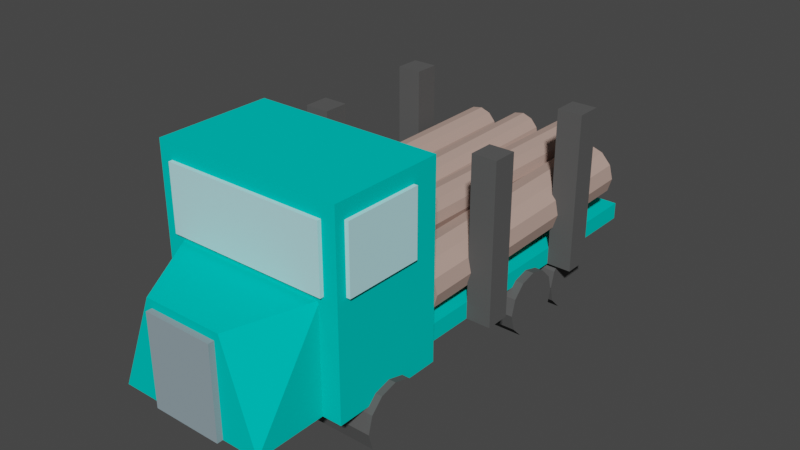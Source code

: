 # Source: truck_loaded.blend  (saved by Blender 3.3.6; exported with 4.5.12 LTS)
import bpy
from mathutils import Matrix  # noqa: F401  (used for matrix-valued properties, if any)

bpy.ops.wm.read_factory_settings(use_empty=True)
scene = bpy.context.scene
scene.name = 'Scene'

# ---- collections
col_collection = bpy.data.collections.new('Collection'); scene.collection.children.link(col_collection)

# ---- materials (node trees are filled in below, after node groups)
mat_mat11 = bpy.data.materials.new('mat11')
mat_mat11.use_transparent_shadow = False
mat_mat11.diffuse_color = (0.0, 0.59, 0.53, 1.0)
mat_mat11.roughness = 1.0
mat_mat20 = bpy.data.materials.new('mat20')
mat_mat20.use_transparent_shadow = False
mat_mat20.diffuse_color = (0.47, 0.33, 0.28, 1.0)
mat_mat20.roughness = 1.0
mat_mat23 = bpy.data.materials.new('mat23')
mat_mat23.use_transparent_shadow = False
mat_mat23.diffuse_color = (0.1, 0.1, 0.1, 1.0)
mat_mat23.roughness = 1.0
mat_mat3 = bpy.data.materials.new('mat3')
mat_mat3.use_transparent_shadow = False
mat_mat3.diffuse_color = (0.5, 0.87, 0.92, 1.0)
mat_mat3.roughness = 1.0
mat_mat17 = bpy.data.materials.new('mat17')
mat_mat17.use_transparent_shadow = False
mat_mat17.diffuse_color = (0.27, 0.35, 0.39, 1.0)
mat_mat17.roughness = 1.0

# ---- material node trees
mat_mat11.use_nodes = True; mat_mat11.node_tree.nodes.clear()
_N = mat_mat11.node_tree.nodes; _L = mat_mat11.node_tree.links
n0 = _N.new('ShaderNodeBsdfPrincipled'); n0.name = 'Principled BSDF'; n0.location = (1200, 0)
n0.distribution = 'GGX'
n0.subsurface_method = 'RANDOM_WALK_SKIN'
n0.inputs[0].default_value = (0.0, 0.59, 0.53, 1.0)
n0.inputs[2].default_value = 1.0
n0.inputs[3].default_value = 1.45
n0.inputs[13].default_value = 0.0
n0.inputs[27].default_value = (0.0, 0.0, 0.0, 1.0)
n0.inputs[28].default_value = 1.0
n1 = _N.new('ShaderNodeOutputMaterial'); n1.name = 'Material Output'; n1.location = (1500, 0)
_L.new(n0.outputs[0], n1.inputs[0])
n1.is_active_output = True
mat_mat20.use_nodes = True; mat_mat20.node_tree.nodes.clear()
_N = mat_mat20.node_tree.nodes; _L = mat_mat20.node_tree.links
n0 = _N.new('ShaderNodeBsdfPrincipled'); n0.name = 'Principled BSDF'; n0.location = (1200, 0)
n0.distribution = 'GGX'
n0.subsurface_method = 'RANDOM_WALK_SKIN'
n0.inputs[0].default_value = (0.47, 0.33, 0.28, 1.0)
n0.inputs[2].default_value = 1.0
n0.inputs[3].default_value = 1.45
n0.inputs[13].default_value = 0.0
n0.inputs[27].default_value = (0.0, 0.0, 0.0, 1.0)
n0.inputs[28].default_value = 1.0
n1 = _N.new('ShaderNodeOutputMaterial'); n1.name = 'Material Output'; n1.location = (1500, 0)
_L.new(n0.outputs[0], n1.inputs[0])
n1.is_active_output = True
mat_mat23.use_nodes = True; mat_mat23.node_tree.nodes.clear()
_N = mat_mat23.node_tree.nodes; _L = mat_mat23.node_tree.links
n0 = _N.new('ShaderNodeBsdfPrincipled'); n0.name = 'Principled BSDF'; n0.location = (1200, 0)
n0.distribution = 'GGX'
n0.subsurface_method = 'RANDOM_WALK_SKIN'
n0.inputs[0].default_value = (0.1, 0.1, 0.1, 1.0)
n0.inputs[2].default_value = 1.0
n0.inputs[3].default_value = 1.45
n0.inputs[13].default_value = 0.0
n0.inputs[27].default_value = (0.0, 0.0, 0.0, 1.0)
n0.inputs[28].default_value = 1.0
n1 = _N.new('ShaderNodeOutputMaterial'); n1.name = 'Material Output'; n1.location = (1500, 0)
_L.new(n0.outputs[0], n1.inputs[0])
n1.is_active_output = True
mat_mat3.use_nodes = True; mat_mat3.node_tree.nodes.clear()
_N = mat_mat3.node_tree.nodes; _L = mat_mat3.node_tree.links
n0 = _N.new('ShaderNodeBsdfPrincipled'); n0.name = 'Principled BSDF'; n0.location = (1200, 0)
n0.distribution = 'GGX'
n0.subsurface_method = 'RANDOM_WALK_SKIN'
n0.inputs[0].default_value = (0.5, 0.87, 0.92, 1.0)
n0.inputs[2].default_value = 1.0
n0.inputs[3].default_value = 1.45
n0.inputs[13].default_value = 0.0
n0.inputs[27].default_value = (0.0, 0.0, 0.0, 1.0)
n0.inputs[28].default_value = 1.0
n1 = _N.new('ShaderNodeOutputMaterial'); n1.name = 'Material Output'; n1.location = (1500, 0)
_L.new(n0.outputs[0], n1.inputs[0])
n1.is_active_output = True
mat_mat17.use_nodes = True; mat_mat17.node_tree.nodes.clear()
_N = mat_mat17.node_tree.nodes; _L = mat_mat17.node_tree.links
n0 = _N.new('ShaderNodeBsdfPrincipled'); n0.name = 'Principled BSDF'; n0.location = (1200, 0)
n0.distribution = 'GGX'
n0.subsurface_method = 'RANDOM_WALK_SKIN'
n0.inputs[0].default_value = (0.27, 0.35, 0.39, 1.0)
n0.inputs[2].default_value = 1.0
n0.inputs[3].default_value = 1.45
n0.inputs[13].default_value = 0.0
n0.inputs[27].default_value = (0.0, 0.0, 0.0, 1.0)
n0.inputs[28].default_value = 1.0
n1 = _N.new('ShaderNodeOutputMaterial'); n1.name = 'Material Output'; n1.location = (1500, 0)
_L.new(n0.outputs[0], n1.inputs[0])
n1.is_active_output = True

# ---- world
world_world = bpy.data.worlds.new('World'); scene.world = world_world
world_world.use_nodes = True; world_world.node_tree.nodes.clear()
_N = world_world.node_tree.nodes; _L = world_world.node_tree.links
n0 = _N.new('ShaderNodeOutputWorld'); n0.name = 'World Output'; n0.location = (300, 300)
n1 = _N.new('ShaderNodeBackground'); n1.name = 'Background'; n1.location = (10, 300)
n1.inputs[0].default_value = (0.05088, 0.05088, 0.05088, 1.0)
_L.new(n1.outputs[0], n0.inputs[0])
n0.is_active_output = True
world_world.color = (0.05088, 0.05088, 0.05088)
world_world.use_sun_shadow = False
world_world.sun_shadow_jitter_overblur = 0.0

# ---- meshes
me_group819751418 = bpy.data.meshes.new('group819751418')
me_group819751418.from_pydata([(0.427, -0.2485, 1.2), (0.427, -0.2485, 0.8304), (-0.353, -0.2485, 0.8304), (-0.353, -0.2485, 1.2), (-0.153, 0.2515, 1.2), (-0.353, 0.2915, 0.8304), (0.427, 0.2915, 0.8304), (0.257, 0.2515, 1.2), (-0.001544, 0.1685, 0.07512), (0.008565, 0.1151, 0.07569), (0.007965, 0.09922, -1.414), (-0.002145, 0.1526, -1.415), (0.04402, 0.07389, 0.07611), (0.04342, 0.05803, -1.414), (0.09533, 0.05594, 0.07628), (0.09473, 0.04009, -1.414), (0.1487, 0.06605, 0.07615), (0.1481, 0.0502, -1.414), (0.1899, 0.1015, 0.07576), (0.1893, 0.08565, -1.414), (0.2079, 0.1528, 0.07521), (0.2073, 0.137, -1.415), (0.1978, 0.2062, 0.07464), (0.1972, 0.1904, -1.415), (0.1623, 0.2474, 0.07422), (0.1617, 0.2315, -1.416), (0.111, 0.2653, 0.07405), (0.1104, 0.2495, -1.416), (0.0576, 0.2552, 0.07418), (0.057, 0.2394, -1.416), (0.0164, 0.2198, 0.07457), (0.0158, 0.2039, -1.415), (-0.478, -0.2002, -0.6054), (-0.478, -0.223, -0.6904), (0.472, -0.223, -0.6904), (0.472, -0.2002, -0.6054), (-0.478, -0.2852, -0.7526), (0.472, -0.2852, -0.7526), (-0.478, -0.3702, -0.7754), (0.472, -0.3702, -0.7754), (-0.478, -0.4552, -0.7526), (0.472, -0.4552, -0.7526), (-0.478, -0.5174, -0.6904), (0.472, -0.5174, -0.6904), (-0.478, -0.5402, -0.6054), (0.472, -0.5402, -0.6054), (-0.478, -0.5174, -0.5204), (0.472, -0.5174, -0.5204), (-0.478, -0.4552, -0.4581), (0.472, -0.4552, -0.4581), (-0.478, -0.3702, -0.4354), (0.472, -0.3702, -0.4354), (-0.478, -0.2852, -0.4581), (0.472, -0.2852, -0.4581), (-0.478, -0.223, -0.5204), (0.472, -0.223, -0.5204), (-0.478, -0.1822, 0.5454), (-0.478, -0.205, 0.4604), (0.562, -0.205, 0.4604), (0.562, -0.1822, 0.5454), (-0.478, -0.2672, 0.3982), (0.562, -0.2672, 0.3982), (-0.478, -0.3522, 0.3754), (0.562, -0.3522, 0.3754), (-0.478, -0.4372, 0.3982), (0.562, -0.4372, 0.3982), (-0.478, -0.4994, 0.4604), (0.562, -0.4994, 0.4604), (-0.478, -0.5222, 0.5454), (0.562, -0.5222, 0.5454), (-0.478, -0.4994, 0.6304), (0.562, -0.4994, 0.6304), (-0.478, -0.4372, 0.6926), (0.562, -0.4372, 0.6926), (-0.478, -0.3522, 0.7154), (0.562, -0.3522, 0.7154), (-0.478, -0.2672, 0.6926), (0.562, -0.2672, 0.6926), (-0.478, -0.205, 0.6304), (0.562, -0.205, 0.6304), (0.557, -0.2485, -0.1242), (0.427, -0.2485, -0.1242), (0.427, 0.5815, -0.1242), (0.557, 0.5815, -0.1242), (0.557, -0.2485, -0.2542), (0.557, 0.5815, -0.2542), (0.427, 0.5815, -0.2542), (0.427, -0.2485, -0.2542), (-0.373, 0.3215, 0.8604), (-0.373, 0.3215, 0.8404), (-0.373, 0.6515, 0.8404), (-0.373, 0.6515, 0.8604), (0.457, 0.3215, 0.8604), (0.457, 0.6515, 0.8604), (0.457, 0.6515, 0.8404), (0.457, 0.3215, 0.8404), (-0.533, -0.2485, -0.923), (-0.403, -0.2485, -0.923), (-0.403, 0.5815, -0.923), (-0.533, 0.5815, -0.923), (-0.533, -0.2485, -0.793), (-0.533, 0.5815, -0.793), (-0.403, 0.5815, -0.793), (-0.403, -0.2485, -0.793), (0.527, 0.3215, 0.7904), (0.527, 0.3215, 0.3904), (0.527, 0.6515, 0.3904), (0.527, 0.6515, 0.7904), (0.547, 0.3215, 0.7904), (0.547, 0.6515, 0.7904), (0.547, 0.6515, 0.3904), (0.547, 0.3215, 0.3904), (0.527, -0.2485, 0.8404), (0.527, -0.2485, 0.2504), (-0.443, -0.2485, 0.2504), (-0.443, -0.2485, 0.8404), (0.527, 0.7315, 0.8404), (-0.443, 0.7315, 0.8404), (-0.443, 0.7315, 0.2504), (0.527, 0.7315, 0.2504), (-0.09771, -0.01756, 0.146), (-0.08637, -0.07863, 0.1455), (-0.04861, -0.05767, -1.511), (-0.05994, 0.003399, -1.51), (-0.04603, -0.1259, 0.1458), (-0.008262, -0.1049, -1.51), (0.01252, -0.1466, 0.1469), (0.05028, -0.1256, -1.509), (0.07357, -0.1353, 0.1484), (0.1113, -0.1143, -1.508), (0.1208, -0.09494, 0.15), (0.1585, -0.07398, -1.506), (0.1415, -0.03639, 0.1512), (0.1793, -0.01543, -1.505), (0.1302, 0.02468, 0.1517), (0.1679, 0.04564, -1.504), (0.08982, 0.07191, 0.1514), (0.1276, 0.09287, -1.505), (0.03127, 0.09265, 0.1503), (0.06904, 0.1136, -1.506), (-0.02978, 0.08133, 0.1488), (0.007984, 0.1023, -1.507), (-0.07699, 0.04099, 0.1472), (-0.03923, 0.06195, -1.509), (-0.333, -0.01153, 0.2546), (-0.333, -0.07365, 0.2546), (-0.333, -0.07364, -1.215), (-0.333, -0.01153, -1.215), (-0.302, -0.1274, 0.2546), (-0.302, -0.1274, -1.215), (-0.2482, -0.1585, 0.2546), (-0.2482, -0.1585, -1.215), (-0.1861, -0.1585, 0.2546), (-0.1861, -0.1585, -1.215), (-0.1323, -0.1274, 0.2546), (-0.1323, -0.1274, -1.215), (-0.1012, -0.07365, 0.2546), (-0.1012, -0.07364, -1.215), (-0.1012, -0.01153, 0.2546), (-0.1012, -0.01153, -1.215), (-0.1323, 0.04227, 0.2546), (-0.1323, 0.04227, -1.215), (-0.1861, 0.07332, 0.2546), (-0.1861, 0.07332, -1.215), (-0.2482, 0.07332, 0.2546), (-0.2482, 0.07332, -1.215), (-0.302, 0.04227, 0.2546), (-0.302, 0.04227, -1.215), (-0.3917, 0.1959, 0.09148), (-0.3819, 0.1425, 0.09127), (-0.3953, 0.145, -1.199), (-0.4051, 0.1985, -1.199), (-0.3466, 0.1011, 0.09082), (-0.36, 0.1036, -1.199), (-0.2954, 0.08289, 0.09026), (-0.3088, 0.0854, -1.2), (-0.242, 0.09272, 0.08972), (-0.2554, 0.09524, -1.2), (-0.2006, 0.128, 0.08936), (-0.214, 0.1305, -1.201), (-0.1824, 0.1792, 0.08927), (-0.1958, 0.1817, -1.201), (-0.1922, 0.2326, 0.08948), (-0.2056, 0.2351, -1.201), (-0.2275, 0.274, 0.08993), (-0.2408, 0.2765, -1.2), (-0.2787, 0.2922, 0.09049), (-0.292, 0.2947, -1.199), (-0.3321, 0.2824, 0.09103), (-0.3455, 0.2849, -1.199), (-0.3735, 0.2471, 0.09139), (-0.3869, 0.2497, -1.199), (-0.4755, -0.2012, -0.9616), (-0.4755, -0.2239, -1.047), (0.4645, -0.2239, -1.047), (0.4645, -0.2012, -0.9616), (-0.4755, -0.2862, -1.109), (0.4645, -0.2862, -1.109), (-0.4755, -0.3712, -1.132), (0.4645, -0.3712, -1.132), (-0.4755, -0.4562, -1.109), (0.4645, -0.4562, -1.109), (-0.4755, -0.5184, -1.047), (0.4645, -0.5184, -1.047), (-0.4755, -0.5412, -0.9616), (0.4645, -0.5412, -0.9616), (-0.4755, -0.5184, -0.8766), (0.4645, -0.5184, -0.8766), (-0.4755, -0.4562, -0.8144), (0.4645, -0.4562, -0.8144), (-0.4755, -0.3712, -0.7916), (0.4645, -0.3712, -0.7916), (-0.4755, -0.2862, -0.8144), (0.4645, -0.2862, -0.8144), (-0.4755, -0.2239, -0.8766), (0.4645, -0.2239, -0.8766), (-0.533, -0.2485, -0.235), (-0.403, -0.2485, -0.235), (-0.403, 0.5715, -0.235), (-0.533, 0.5715, -0.235), (-0.533, -0.2485, -0.105), (-0.533, 0.5715, -0.105), (-0.403, 0.5715, -0.105), (-0.403, -0.2485, -0.105), (-0.1275, -0.2485, 1.2), (-0.1275, 0.2115, 1.2), (-0.1275, 0.2115, 1.23), (-0.1275, -0.2485, 1.23), (0.2325, -0.2485, 1.2), (0.2325, -0.2485, 1.23), (0.2325, 0.2115, 1.23), (0.2325, 0.2115, 1.2), (0.557, -0.2485, -0.8037), (0.427, -0.2485, -0.8037), (0.427, 0.5815, -0.8037), (0.557, 0.5815, -0.8037), (0.557, -0.2485, -0.9337), (0.557, 0.5815, -0.9337), (0.427, 0.5815, -0.9337), (0.427, -0.2485, -0.9337), (-0.1953, 0.1721, 0.09512), (-0.1851, 0.1188, 0.09433), (-0.1778, 0.1404, -1.285), (-0.188, 0.1937, -1.285), (-0.1495, 0.07767, 0.09388), (-0.1422, 0.09928, -1.286), (-0.09816, 0.05986, 0.09387), (-0.09087, 0.08147, -1.286), (-0.04479, 0.07011, 0.09431), (-0.0375, 0.09172, -1.285), (-0.003692, 0.1057, 0.09509), (0.003599, 0.1273, -1.285), (0.01412, 0.157, 0.09599), (0.02141, 0.1786, -1.284), (0.003862, 0.2104, 0.09677), (0.01115, 0.232, -1.283), (-0.03171, 0.2515, 0.09722), (-0.02441, 0.2731, -1.283), (-0.08306, 0.2693, 0.09723), (-0.07577, 0.2909, -1.283), (-0.1364, 0.259, 0.09679), (-0.1291, 0.2807, -1.283), (-0.1775, 0.2235, 0.09601), (-0.1702, 0.2451, -1.284), (0.1363, -0.0009975, 0.1012), (0.1529, -0.07675, 0.09757), (0.2002, -4.768e-07, -1.306), (0.1835, 0.07575, -1.302), (0.2053, -0.1341, 0.0962), (0.2525, -0.05734, -1.307), (0.2793, -0.1576, 0.0974), (0.3265, -0.0809, -1.306), (0.355, -0.1411, 0.1009), (0.4023, -0.06437, -1.302), (0.4123, -0.08893, 0.1056), (0.4596, -0.01219, -1.298), (0.4358, -0.01507, 0.1105), (0.483, 0.06168, -1.293), (0.4191, 0.06068, 0.114), (0.4663, 0.1374, -1.289), (0.3668, 0.118, 0.1154), (0.414, 0.1948, -1.288), (0.2928, 0.1416, 0.1142), (0.34, 0.2183, -1.289), (0.217, 0.1251, 0.1108), (0.2642, 0.2018, -1.292), (0.1597, 0.07287, 0.106), (0.2069, 0.1496, -1.297), (-0.443, 0.3379, 0.4404), (-0.443, 0.3379, 0.7704), (-0.443, 0.6579, 0.7704), (-0.443, 0.6579, 0.4404), (-0.463, 0.3379, 0.4404), (-0.463, 0.6579, 0.4404), (-0.463, 0.6579, 0.7704), (-0.463, 0.3379, 0.7704), (0.427, -0.2485, 0.2546), (-0.403, -0.2485, 0.2546), (-0.403, -0.1585, 0.2546), (0.427, -0.1585, 0.2546), (0.427, -0.2485, -1.465), (0.427, -0.1585, -1.465), (-0.403, -0.1585, -1.465), (-0.403, -0.2485, -1.465)], [], [(2, 1, 0), (3, 2, 0), (6, 5, 4), (1, 6, 0), (5, 2, 3), (7, 3, 0), (5, 6, 1), (2, 5, 1), (4, 7, 6), (6, 7, 0), (3, 4, 5), (7, 4, 3), (10, 9, 8), (11, 10, 8), (13, 12, 9), (10, 13, 9), (15, 14, 12), (13, 15, 12), (17, 16, 14), (15, 17, 14), (19, 18, 16), (17, 19, 16), (21, 20, 18), (19, 21, 18), (23, 22, 20), (21, 23, 20), (25, 24, 22), (23, 25, 22), (27, 26, 24), (25, 27, 24), (29, 28, 26), (27, 29, 26), (31, 30, 28), (29, 31, 28), (11, 8, 30), (31, 11, 30), (28, 30, 8), (26, 28, 8), (24, 26, 8), (22, 24, 8), (20, 22, 8), (18, 20, 8), (16, 18, 8), (14, 16, 8), (12, 14, 8), (9, 12, 8), (10, 11, 31), (13, 10, 31), (15, 13, 31), (17, 15, 31), (19, 17, 31), (21, 19, 31), (23, 21, 31), (25, 23, 31), (27, 25, 31), (29, 27, 31), (34, 33, 32), (35, 34, 32), (37, 36, 33), (34, 37, 33), (39, 38, 36), (37, 39, 36), (41, 40, 38), (39, 41, 38), (43, 42, 40), (41, 43, 40), (45, 44, 42), (43, 45, 42), (47, 46, 44), (45, 47, 44), (49, 48, 46), (47, 49, 46), (51, 50, 48), (49, 51, 48), (53, 52, 50), (51, 53, 50), (55, 54, 52), (53, 55, 52), (35, 32, 54), (55, 35, 54), (52, 54, 32), (50, 52, 32), (48, 50, 32), (46, 48, 32), (44, 46, 32), (42, 44, 32), (40, 42, 32), (38, 40, 32), (36, 38, 32), (33, 36, 32), (34, 35, 55), (37, 34, 55), (39, 37, 55), (41, 39, 55), (43, 41, 55), (45, 43, 55), (47, 45, 55), (49, 47, 55), (51, 49, 55), (53, 51, 55), (58, 57, 56), (59, 58, 56), (61, 60, 57), (58, 61, 57), (63, 62, 60), (61, 63, 60), (65, 64, 62), (63, 65, 62), (67, 66, 64), (65, 67, 64), (69, 68, 66), (67, 69, 66), (71, 70, 68), (69, 71, 68), (73, 72, 70), (71, 73, 70), (75, 74, 72), (73, 75, 72), (77, 76, 74), (75, 77, 74), (79, 78, 76), (77, 79, 76), (59, 56, 78), (79, 59, 78), (76, 78, 56), (74, 76, 56), (72, 74, 56), (70, 72, 56), (68, 70, 56), (66, 68, 56), (64, 66, 56), (62, 64, 56), (60, 62, 56), (57, 60, 56), (58, 59, 79), (61, 58, 79), (63, 61, 79), (65, 63, 79), (67, 65, 79), (69, 67, 79), (71, 69, 79), (73, 71, 79), (75, 73, 79), (77, 75, 79), (82, 81, 80), (83, 82, 80), (86, 85, 84), (87, 86, 84), (87, 84, 80), (81, 87, 80), (86, 82, 83), (85, 86, 83), (85, 83, 80), (84, 85, 80), (86, 87, 81), (82, 86, 81), (90, 89, 88), (91, 90, 88), (94, 93, 92), (95, 94, 92), (95, 92, 88), (89, 95, 88), (94, 90, 91), (93, 94, 91), (93, 91, 88), (92, 93, 88), (94, 95, 89), (90, 94, 89), (98, 97, 96), (99, 98, 96), (102, 101, 100), (103, 102, 100), (103, 100, 96), (97, 103, 96), (102, 98, 99), (101, 102, 99), (101, 99, 96), (100, 101, 96), (102, 103, 97), (98, 102, 97), (106, 105, 104), (107, 106, 104), (110, 109, 108), (111, 110, 108), (111, 108, 104), (105, 111, 104), (110, 106, 107), (109, 110, 107), (109, 107, 104), (108, 109, 104), (110, 111, 105), (106, 110, 105), (114, 113, 112), (115, 114, 112), (118, 117, 116), (119, 118, 116), (119, 116, 112), (113, 119, 112), (118, 114, 115), (117, 118, 115), (117, 115, 112), (116, 117, 112), (118, 119, 113), (114, 118, 113), (122, 121, 120), (123, 122, 120), (125, 124, 121), (122, 125, 121), (127, 126, 124), (125, 127, 124), (129, 128, 126), (127, 129, 126), (131, 130, 128), (129, 131, 128), (133, 132, 130), (131, 133, 130), (135, 134, 132), (133, 135, 132), (137, 136, 134), (135, 137, 134), (139, 138, 136), (137, 139, 136), (141, 140, 138), (139, 141, 138), (143, 142, 140), (141, 143, 140), (123, 120, 142), (143, 123, 142), (140, 142, 120), (138, 140, 120), (136, 138, 120), (134, 136, 120), (132, 134, 120), (130, 132, 120), (128, 130, 120), (126, 128, 120), (124, 126, 120), (121, 124, 120), (122, 123, 143), (125, 122, 143), (127, 125, 143), (129, 127, 143), (131, 129, 143), (133, 131, 143), (135, 133, 143), (137, 135, 143), (139, 137, 143), (141, 139, 143), (146, 145, 144), (147, 146, 144), (149, 148, 145), (146, 149, 145), (151, 150, 148), (149, 151, 148), (153, 152, 150), (151, 153, 150), (155, 154, 152), (153, 155, 152), (157, 156, 154), (155, 157, 154), (159, 158, 156), (157, 159, 156), (161, 160, 158), (159, 161, 158), (163, 162, 160), (161, 163, 160), (165, 164, 162), (163, 165, 162), (167, 166, 164), (165, 167, 164), (147, 144, 166), (167, 147, 166), (164, 166, 144), (162, 164, 144), (160, 162, 144), (158, 160, 144), (156, 158, 144), (154, 156, 144), (152, 154, 144), (150, 152, 144), (148, 150, 144), (145, 148, 144), (146, 147, 167), (149, 146, 167), (151, 149, 167), (153, 151, 167), (155, 153, 167), (157, 155, 167), (159, 157, 167), (161, 159, 167), (163, 161, 167), (165, 163, 167), (170, 169, 168), (171, 170, 168), (173, 172, 169), (170, 173, 169), (175, 174, 172), (173, 175, 172), (177, 176, 174), (175, 177, 174), (179, 178, 176), (177, 179, 176), (181, 180, 178), (179, 181, 178), (183, 182, 180), (181, 183, 180), (185, 184, 182), (183, 185, 182), (187, 186, 184), (185, 187, 184), (189, 188, 186), (187, 189, 186), (191, 190, 188), (189, 191, 188), (171, 168, 190), (191, 171, 190), (188, 190, 168), (186, 188, 168), (184, 186, 168), (182, 184, 168), (180, 182, 168), (178, 180, 168), (176, 178, 168), (174, 176, 168), (172, 174, 168), (169, 172, 168), (170, 171, 191), (173, 170, 191), (175, 173, 191), (177, 175, 191), (179, 177, 191), (181, 179, 191), (183, 181, 191), (185, 183, 191), (187, 185, 191), (189, 187, 191), (194, 193, 192), (195, 194, 192), (197, 196, 193), (194, 197, 193), (199, 198, 196), (197, 199, 196), (201, 200, 198), (199, 201, 198), (203, 202, 200), (201, 203, 200), (205, 204, 202), (203, 205, 202), (207, 206, 204), (205, 207, 204), (209, 208, 206), (207, 209, 206), (211, 210, 208), (209, 211, 208), (213, 212, 210), (211, 213, 210), (215, 214, 212), (213, 215, 212), (195, 192, 214), (215, 195, 214), (212, 214, 192), (210, 212, 192), (208, 210, 192), (206, 208, 192), (204, 206, 192), (202, 204, 192), (200, 202, 192), (198, 200, 192), (196, 198, 192), (193, 196, 192), (194, 195, 215), (197, 194, 215), (199, 197, 215), (201, 199, 215), (203, 201, 215), (205, 203, 215), (207, 205, 215), (209, 207, 215), (211, 209, 215), (213, 211, 215), (218, 217, 216), (219, 218, 216), (222, 221, 220), (223, 222, 220), (223, 220, 216), (217, 223, 216), (222, 218, 219), (221, 222, 219), (221, 219, 216), (220, 221, 216), (222, 223, 217), (218, 222, 217), (226, 225, 224), (227, 226, 224), (230, 229, 228), (231, 230, 228), (231, 228, 224), (225, 231, 224), (230, 226, 227), (229, 230, 227), (229, 227, 224), (228, 229, 224), (230, 231, 225), (226, 230, 225), (234, 233, 232), (235, 234, 232), (238, 237, 236), (239, 238, 236), (239, 236, 232), (233, 239, 232), (238, 234, 235), (237, 238, 235), (237, 235, 232), (236, 237, 232), (238, 239, 233), (234, 238, 233), (242, 241, 240), (243, 242, 240), (245, 244, 241), (242, 245, 241), (247, 246, 244), (245, 247, 244), (249, 248, 246), (247, 249, 246), (251, 250, 248), (249, 251, 248), (253, 252, 250), (251, 253, 250), (255, 254, 252), (253, 255, 252), (257, 256, 254), (255, 257, 254), (259, 258, 256), (257, 259, 256), (261, 260, 258), (259, 261, 258), (263, 262, 260), (261, 263, 260), (243, 240, 262), (263, 243, 262), (260, 262, 240), (258, 260, 240), (256, 258, 240), (254, 256, 240), (252, 254, 240), (250, 252, 240), (248, 250, 240), (246, 248, 240), (244, 246, 240), (241, 244, 240), (242, 243, 263), (245, 242, 263), (247, 245, 263), (249, 247, 263), (251, 249, 263), (253, 251, 263), (255, 253, 263), (257, 255, 263), (259, 257, 263), (261, 259, 263), (266, 265, 264), (267, 266, 264), (269, 268, 265), (266, 269, 265), (271, 270, 268), (269, 271, 268), (273, 272, 270), (271, 273, 270), (275, 274, 272), (273, 275, 272), (277, 276, 274), (275, 277, 274), (279, 278, 276), (277, 279, 276), (281, 280, 278), (279, 281, 278), (283, 282, 280), (281, 283, 280), (285, 284, 282), (283, 285, 282), (287, 286, 284), (285, 287, 284), (267, 264, 286), (287, 267, 286), (284, 286, 264), (282, 284, 264), (280, 282, 264), (278, 280, 264), (276, 278, 264), (274, 276, 264), (272, 274, 264), (270, 272, 264), (268, 270, 264), (265, 268, 264), (266, 267, 287), (269, 266, 287), (271, 269, 287), (273, 271, 287), (275, 273, 287), (277, 275, 287), (279, 277, 287), (281, 279, 287), (283, 281, 287), (285, 283, 287), (290, 289, 288), (291, 290, 288), (294, 293, 292), (295, 294, 292), (295, 292, 288), (289, 295, 288), (294, 290, 291), (293, 294, 291), (293, 291, 288), (292, 293, 288), (294, 295, 289), (290, 294, 289), (298, 297, 296), (299, 298, 296), (302, 301, 300), (303, 302, 300), (303, 300, 296), (297, 303, 296), (302, 298, 299), (301, 302, 299), (301, 299, 296), (300, 301, 296), (302, 303, 297), (298, 302, 297)])
me_group819751418.polygons.foreach_set('material_index', [0, 0, 0, 0, 0, 0, 0, 0, 0, 0, 0, 0, 1, 1, 1, 1, 1, 1, 1, 1, 1, 1, 1, 1, 1, 1, 1, 1, 1, 1, 1, 1, 1, 1, 1, 1, 1, 1, 1, 1, 1, 1, 1, 1, 1, 1, 1, 1, 1, 1, 1, 1, 1, 1, 1, 1, 2, 2, 2, 2, 2, 2, 2, 2, 2, 2, 2, 2, 2, 2, 2, 2, 2, 2, 2, 2, 2, 2, 2, 2, 2, 2, 2, 2, 2, 2, 2, 2, 2, 2, 2, 2, 2, 2, 2, 2, 2, 2, 2, 2, 2, 2, 2, 2, 2, 2, 2, 2, 2, 2, 2, 2, 2, 2, 2, 2, 2, 2, 2, 2, 2, 2, 2, 2, 2, 2, 2, 2, 2, 2, 2, 2, 2, 2, 2, 2, 2, 2, 2, 2, 2, 2, 2, 2, 2, 2, 2, 2, 2, 2, 2, 2, 2, 2, 2, 2, 3, 3, 3, 3, 3, 3, 3, 3, 3, 3, 3, 3, 2, 2, 2, 2, 2, 2, 2, 2, 2, 2, 2, 2, 3, 3, 3, 3, 3, 3, 3, 3, 3, 3, 3, 3, 0, 0, 0, 0, 0, 0, 0, 0, 0, 0, 0, 0, 1, 1, 1, 1, 1, 1, 1, 1, 1, 1, 1, 1, 1, 1, 1, 1, 1, 1, 1, 1, 1, 1, 1, 1, 1, 1, 1, 1, 1, 1, 1, 1, 1, 1, 1, 1, 1, 1, 1, 1, 1, 1, 1, 1, 1, 1, 1, 1, 1, 1, 1, 1, 1, 1, 1, 1, 1, 1, 1, 1, 1, 1, 1, 1, 1, 1, 1, 1, 1, 1, 1, 1, 1, 1, 1, 1, 1, 1, 1, 1, 1, 1, 1, 1, 1, 1, 1, 1, 1, 1, 1, 1, 1, 1, 1, 1, 1, 1, 1, 1, 1, 1, 1, 1, 1, 1, 1, 1, 1, 1, 1, 1, 1, 1, 1, 1, 1, 1, 1, 1, 1, 1, 1, 1, 1, 1, 1, 1, 1, 1, 1, 1, 2, 2, 2, 2, 2, 2, 2, 2, 2, 2, 2, 2, 2, 2, 2, 2, 2, 2, 2, 2, 2, 2, 2, 2, 2, 2, 2, 2, 2, 2, 2, 2, 2, 2, 2, 2, 2, 2, 2, 2, 2, 2, 2, 2, 2, 2, 2, 2, 2, 2, 2, 2, 2, 2, 2, 2, 4, 4, 4, 4, 4, 4, 4, 4, 4, 4, 4, 4, 2, 2, 2, 2, 2, 2, 2, 2, 2, 2, 2, 2, 1, 1, 1, 1, 1, 1, 1, 1, 1, 1, 1, 1, 1, 1, 1, 1, 1, 1, 1, 1, 1, 1, 1, 1, 1, 1, 1, 1, 1, 1, 1, 1, 1, 1, 1, 1, 1, 1, 1, 1, 1, 1, 1, 1, 1, 1, 1, 1, 1, 1, 1, 1, 1, 1, 1, 1, 1, 1, 1, 1, 1, 1, 1, 1, 1, 1, 1, 1, 1, 1, 1, 1, 1, 1, 1, 1, 1, 1, 1, 1, 1, 1, 1, 1, 1, 1, 1, 1, 3, 3, 3, 3, 3, 3, 3, 3, 3, 3, 3, 3, 0, 0, 0, 0, 0, 0, 0, 0, 0, 0, 0, 0])
_uv = me_group819751418.uv_layers.new(name='UVMap')
_uv.uv.foreach_set('vector', [0.5963, 0.4382, 0.6094, 0.475, 0.6268, 0.4687, 0.6137, 0.432, 0.5963, 0.4382, 0.6268, 0.4687, 0.4044, 0.4752, 0.4191, 0.4391, 0.3981, 0.4413, 0.6446, 0.5108, 0.6603, 0.5327, 0.6597, 0.5, 0.3397, 0.5327, 0.3554, 0.5108, 0.3403, 0.5, 0.6033, 0.5569, 0.5946, 0.5184, 0.5771, 0.5533, 0.3813, 0.5305, 0.3987, 0.5654, 0.4229, 0.5533, 0.4054, 0.5184, 0.3813, 0.5305, 0.4229, 0.5533, 0.3981, 0.4413, 0.3904, 0.4603, 0.4044, 0.4752, 0.6221, 0.4427, 0.6267, 0.4228, 0.6008, 0.4179, 0.4174, 0.5806, 0.4187, 0.6075, 0.4396, 0.6047, 0.6033, 0.5569, 0.6125, 0.5386, 0.5946, 0.5184, 0.4173, 0.5722, 0.3682, 0.5162, 0.3661, 0.518, 0.4153, 0.574, 0.4173, 0.5722, 0.3661, 0.518, 0.4322, 0.4473, 0.4776, 0.3883, 0.4755, 0.3866, 0.43, 0.4457, 0.4322, 0.4473, 0.4755, 0.3866, 0.4844, 0.4646, 0.5523, 0.434, 0.5512, 0.4315, 0.4833, 0.4622, 0.4844, 0.4646, 0.5512, 0.4315, 0.5063, 0.5182, 0.5772, 0.4951, 0.5763, 0.4925, 0.5055, 0.5157, 0.5063, 0.5182, 0.5763, 0.4925, 0.5226, 0.5688, 0.5935, 0.5459, 0.5927, 0.5433, 0.5218, 0.5662, 0.5226, 0.5688, 0.5927, 0.5433, 0.5429, 0.5975, 0.6112, 0.5677, 0.6101, 0.5652, 0.5418, 0.595, 0.5429, 0.5975, 0.6101, 0.5652, 0.5847, 0.574, 0.6339, 0.518, 0.6318, 0.5162, 0.5827, 0.5722, 0.5847, 0.574, 0.6318, 0.5162, 0.57, 0.4457, 0.5245, 0.3866, 0.5224, 0.3883, 0.5678, 0.4473, 0.57, 0.4457, 0.5224, 0.3883, 0.5167, 0.4622, 0.4488, 0.4315, 0.4477, 0.434, 0.5156, 0.4646, 0.5167, 0.4622, 0.4477, 0.434, 0.4945, 0.5157, 0.4237, 0.4925, 0.4228, 0.4951, 0.4937, 0.5182, 0.4945, 0.5157, 0.4228, 0.4951, 0.4782, 0.5662, 0.4073, 0.5433, 0.4065, 0.5459, 0.4774, 0.5688, 0.4782, 0.5662, 0.4065, 0.5459, 0.4582, 0.595, 0.3899, 0.5652, 0.3888, 0.5677, 0.4571, 0.5975, 0.4582, 0.595, 0.3888, 0.5677, 0.6071, 0.548, 0.6064, 0.5454, 0.6045, 0.5434, 0.6063, 0.5506, 0.6071, 0.548, 0.6045, 0.5434, 0.6044, 0.5525, 0.6063, 0.5506, 0.6045, 0.5434, 0.6017, 0.5532, 0.6044, 0.5525, 0.6045, 0.5434, 0.5991, 0.5524, 0.6017, 0.5532, 0.6045, 0.5434, 0.5972, 0.5505, 0.5991, 0.5524, 0.6045, 0.5434, 0.5966, 0.5478, 0.5972, 0.5505, 0.6045, 0.5434, 0.5973, 0.5452, 0.5966, 0.5478, 0.6045, 0.5434, 0.5993, 0.5433, 0.5973, 0.5452, 0.6045, 0.5434, 0.6019, 0.5427, 0.5993, 0.5433, 0.6045, 0.5434, 0.3981, 0.5427, 0.3955, 0.5434, 0.3936, 0.5454, 0.4007, 0.5433, 0.3981, 0.5427, 0.3936, 0.5454, 0.4027, 0.5452, 0.4007, 0.5433, 0.3936, 0.5454, 0.4034, 0.5478, 0.4027, 0.5452, 0.3936, 0.5454, 0.4028, 0.5505, 0.4034, 0.5478, 0.3936, 0.5454, 0.4009, 0.5524, 0.4028, 0.5505, 0.3936, 0.5454, 0.3983, 0.5532, 0.4009, 0.5524, 0.3936, 0.5454, 0.3956, 0.5525, 0.3983, 0.5532, 0.3936, 0.5454, 0.3937, 0.5506, 0.3956, 0.5525, 0.3936, 0.5454, 0.3929, 0.548, 0.3937, 0.5506, 0.3936, 0.5454, 0.4395, 0.5028, 0.4495, 0.4563, 0.4452, 0.4554, 0.4352, 0.5018, 0.4395, 0.5028, 0.4452, 0.4554, 0.4148, 0.5241, 0.4101, 0.4769, 0.4057, 0.4773, 0.4105, 0.5246, 0.4148, 0.5241, 0.4057, 0.4773, 0.4201, 0.5478, 0.4028, 0.5036, 0.3987, 0.5052, 0.416, 0.5494, 0.4201, 0.5478, 0.3987, 0.5052, 0.4459, 0.549, 0.4222, 0.5078, 0.4184, 0.51, 0.4421, 0.5512, 0.4459, 0.549, 0.4184, 0.51, 0.4814, 0.5293, 0.4568, 0.4887, 0.453, 0.491, 0.4776, 0.5316, 0.4814, 0.5293, 0.453, 0.491, 0.5229, 0.5062, 0.5026, 0.4633, 0.4986, 0.4652, 0.5189, 0.5081, 0.5229, 0.5062, 0.4986, 0.4652, 0.5648, 0.5018, 0.5548, 0.4554, 0.5505, 0.4563, 0.5605, 0.5028, 0.5648, 0.5018, 0.5505, 0.4563, 0.5895, 0.5246, 0.5943, 0.4773, 0.5899, 0.4769, 0.5852, 0.5241, 0.5895, 0.5246, 0.5899, 0.4769, 0.584, 0.5494, 0.6013, 0.5052, 0.5972, 0.5036, 0.5799, 0.5478, 0.584, 0.5494, 0.5972, 0.5036, 0.5579, 0.5512, 0.5816, 0.51, 0.5778, 0.5078, 0.5541, 0.549, 0.5579, 0.5512, 0.5778, 0.5078, 0.5224, 0.5316, 0.547, 0.491, 0.5432, 0.4887, 0.5186, 0.5293, 0.5224, 0.5316, 0.5432, 0.4887, 0.4811, 0.5081, 0.5014, 0.4652, 0.4974, 0.4633, 0.4771, 0.5062, 0.4811, 0.5081, 0.4974, 0.4633, 0.4089, 0.5467, 0.4096, 0.5511, 0.4124, 0.5545, 0.4104, 0.5426, 0.4089, 0.5467, 0.4124, 0.5545, 0.4138, 0.5398, 0.4104, 0.5426, 0.4124, 0.5545, 0.4181, 0.5391, 0.4138, 0.5398, 0.4124, 0.5545, 0.4223, 0.5406, 0.4181, 0.5391, 0.4124, 0.5545, 0.4251, 0.544, 0.4223, 0.5406, 0.4124, 0.5545, 0.4258, 0.5484, 0.4251, 0.544, 0.4124, 0.5545, 0.4242, 0.5525, 0.4258, 0.5484, 0.4124, 0.5545, 0.4208, 0.5553, 0.4242, 0.5525, 0.4124, 0.5545, 0.4165, 0.556, 0.4208, 0.5553, 0.4124, 0.5545, 0.5835, 0.556, 0.5876, 0.5545, 0.5904, 0.5511, 0.5792, 0.5553, 0.5835, 0.556, 0.5904, 0.5511, 0.5758, 0.5525, 0.5792, 0.5553, 0.5904, 0.5511, 0.5742, 0.5484, 0.5758, 0.5525, 0.5904, 0.5511, 0.5749, 0.544, 0.5742, 0.5484, 0.5904, 0.5511, 0.5777, 0.5406, 0.5749, 0.544, 0.5904, 0.5511, 0.5819, 0.5391, 0.5777, 0.5406, 0.5904, 0.5511, 0.5862, 0.5398, 0.5819, 0.5391, 0.5904, 0.5511, 0.5896, 0.5426, 0.5862, 0.5398, 0.5904, 0.5511, 0.5911, 0.5467, 0.5896, 0.5426, 0.5904, 0.5511, 0.384, 0.4954, 0.395, 0.4446, 0.3907, 0.4436, 0.3797, 0.4945, 0.384, 0.4954, 0.3907, 0.4436, 0.3742, 0.5328, 0.3689, 0.481, 0.3646, 0.4815, 0.3698, 0.5332, 0.3742, 0.5328, 0.3646, 0.4815, 0.407, 0.5577, 0.3881, 0.5093, 0.384, 0.5109, 0.4029, 0.5593, 0.407, 0.5577, 0.384, 0.5109, 0.4603, 0.5459, 0.4343, 0.5008, 0.4305, 0.503, 0.4565, 0.5481, 0.4603, 0.5459, 0.4305, 0.503, 0.518, 0.5124, 0.491, 0.468, 0.4873, 0.4702, 0.5142, 0.5147, 0.518, 0.5124, 0.4873, 0.4702, 0.5748, 0.4866, 0.5526, 0.4396, 0.5486, 0.4415, 0.5709, 0.4885, 0.5748, 0.4866, 0.5486, 0.4415, 0.6203, 0.4945, 0.6093, 0.4436, 0.605, 0.4446, 0.616, 0.4954, 0.6203, 0.4945, 0.605, 0.4446, 0.6302, 0.5332, 0.6354, 0.4815, 0.6311, 0.481, 0.6258, 0.5328, 0.6302, 0.5332, 0.6311, 0.481, 0.5971, 0.5593, 0.616, 0.5109, 0.6119, 0.5093, 0.593, 0.5577, 0.5971, 0.5593, 0.6119, 0.5093, 0.5435, 0.5481, 0.5695, 0.503, 0.5657, 0.5008, 0.5397, 0.5459, 0.5435, 0.5481, 0.5657, 0.5008, 0.4858, 0.5147, 0.5127, 0.4702, 0.509, 0.468, 0.482, 0.5124, 0.4858, 0.5147, 0.509, 0.468, 0.4291, 0.4885, 0.4514, 0.4415, 0.4474, 0.4396, 0.4252, 0.4866, 0.4291, 0.4885, 0.4474, 0.4396, 0.3615, 0.514, 0.3622, 0.5184, 0.365, 0.5218, 0.3631, 0.5099, 0.3615, 0.514, 0.365, 0.5218, 0.3665, 0.5071, 0.3631, 0.5099, 0.365, 0.5218, 0.3708, 0.5064, 0.3665, 0.5071, 0.365, 0.5218, 0.3749, 0.5079, 0.3708, 0.5064, 0.365, 0.5218, 0.3777, 0.5113, 0.3749, 0.5079, 0.365, 0.5218, 0.3784, 0.5157, 0.3777, 0.5113, 0.365, 0.5218, 0.3769, 0.5198, 0.3784, 0.5157, 0.365, 0.5218, 0.3735, 0.5226, 0.3769, 0.5198, 0.365, 0.5218, 0.3692, 0.5233, 0.3735, 0.5226, 0.365, 0.5218, 0.6308, 0.5233, 0.635, 0.5218, 0.6378, 0.5184, 0.6265, 0.5226, 0.6308, 0.5233, 0.6378, 0.5184, 0.6231, 0.5198, 0.6265, 0.5226, 0.6378, 0.5184, 0.6216, 0.5157, 0.6231, 0.5198, 0.6378, 0.5184, 0.6223, 0.5113, 0.6216, 0.5157, 0.6378, 0.5184, 0.6251, 0.5079, 0.6223, 0.5113, 0.6378, 0.5184, 0.6292, 0.5064, 0.6251, 0.5079, 0.6378, 0.5184, 0.6335, 0.5071, 0.6292, 0.5064, 0.6378, 0.5184, 0.6369, 0.5099, 0.6335, 0.5071, 0.6378, 0.5184, 0.6385, 0.514, 0.6369, 0.5099, 0.6378, 0.5184, 0.6142, 0.5719, 0.5771, 0.5533, 0.5742, 0.5591, 0.6113, 0.5777, 0.6142, 0.5719, 0.5742, 0.5591, 0.3858, 0.5719, 0.3887, 0.5777, 0.4258, 0.5591, 0.4229, 0.5533, 0.3858, 0.5719, 0.4258, 0.5591, 0.5583, 0.4932, 0.5605, 0.4993, 0.5666, 0.4971, 0.5644, 0.491, 0.5583, 0.4932, 0.5666, 0.4971, 0.4417, 0.4932, 0.4356, 0.491, 0.4334, 0.4971, 0.4395, 0.4993, 0.4417, 0.4932, 0.4334, 0.4971, 0.6246, 0.5761, 0.6299, 0.5723, 0.6058, 0.5385, 0.6005, 0.5423, 0.6246, 0.5761, 0.6058, 0.5385, 0.3754, 0.5761, 0.3995, 0.5423, 0.3942, 0.5385, 0.3701, 0.5723, 0.3754, 0.5761, 0.3942, 0.5385, 0.3288, 0.5471, 0.3384, 0.5337, 0.3376, 0.5331, 0.328, 0.5465, 0.3288, 0.5471, 0.3376, 0.5331, 0.6712, 0.5471, 0.672, 0.5465, 0.6624, 0.5331, 0.6616, 0.5337, 0.6712, 0.5471, 0.6624, 0.5331, 0.6103, 0.4762, 0.6113, 0.4759, 0.5973, 0.4368, 0.5964, 0.4371, 0.6103, 0.4762, 0.5973, 0.4368, 0.3897, 0.4762, 0.4036, 0.4371, 0.4027, 0.4368, 0.3887, 0.4759, 0.3897, 0.4762, 0.4027, 0.4368, 0.6167, 0.5748, 0.6353, 0.5377, 0.6205, 0.5303, 0.6019, 0.5674, 0.6167, 0.5748, 0.6205, 0.5303, 0.3833, 0.5748, 0.3981, 0.5674, 0.3795, 0.5303, 0.3647, 0.5377, 0.3833, 0.5748, 0.3795, 0.5303, 0.3672, 0.5348, 0.4043, 0.5162, 0.4014, 0.5104, 0.3643, 0.5289, 0.3672, 0.5348, 0.4014, 0.5104, 0.6328, 0.5348, 0.6357, 0.5289, 0.5986, 0.5104, 0.5957, 0.5162, 0.6328, 0.5348, 0.5986, 0.5104, 0.519, 0.4632, 0.5168, 0.4571, 0.5107, 0.4592, 0.5129, 0.4654, 0.519, 0.4632, 0.5107, 0.4592, 0.481, 0.4632, 0.4871, 0.4654, 0.4893, 0.4592, 0.4832, 0.4571, 0.481, 0.4632, 0.4893, 0.4592, 0.3973, 0.5917, 0.4026, 0.5955, 0.4267, 0.5617, 0.4214, 0.558, 0.3973, 0.5917, 0.4267, 0.5617, 0.6027, 0.5917, 0.5786, 0.558, 0.5733, 0.5617, 0.5974, 0.5955, 0.6027, 0.5917, 0.5733, 0.5617, 0.3471, 0.5602, 0.3567, 0.5468, 0.3404, 0.5351, 0.3308, 0.5486, 0.3471, 0.5602, 0.3404, 0.5351, 0.6529, 0.5602, 0.6692, 0.5486, 0.6596, 0.5351, 0.6433, 0.5468, 0.6529, 0.5602, 0.6596, 0.5351, 0.5907, 0.488, 0.6095, 0.4813, 0.6092, 0.4803, 0.5903, 0.4871, 0.5907, 0.488, 0.6092, 0.4803, 0.4093, 0.488, 0.4097, 0.4871, 0.3908, 0.4803, 0.3905, 0.4813, 0.4093, 0.488, 0.3908, 0.4803, 0.6147, 0.5788, 0.6151, 0.5779, 0.6004, 0.5705, 0.5999, 0.5714, 0.6147, 0.5788, 0.6004, 0.5705, 0.3853, 0.5788, 0.4001, 0.5714, 0.3996, 0.5705, 0.3849, 0.5779, 0.3853, 0.5788, 0.3996, 0.5705, 0.5674, 0.4437, 0.5837, 0.4894, 0.6115, 0.4795, 0.5952, 0.4338, 0.5674, 0.4437, 0.6115, 0.4795, 0.4326, 0.4437, 0.4048, 0.4338, 0.3885, 0.4795, 0.4163, 0.4894, 0.4326, 0.4437, 0.3885, 0.4795, 0.6495, 0.5675, 0.6735, 0.5504, 0.645, 0.5105, 0.621, 0.5276, 0.6495, 0.5675, 0.645, 0.5105, 0.3505, 0.5675, 0.379, 0.5276, 0.355, 0.5105, 0.3265, 0.5504, 0.3505, 0.5675, 0.355, 0.5105, 0.6404, 0.5363, 0.5966, 0.5144, 0.5749, 0.5578, 0.6187, 0.5797, 0.6404, 0.5363, 0.5749, 0.5578, 0.3596, 0.5363, 0.3813, 0.5797, 0.4251, 0.5578, 0.4034, 0.5144, 0.3596, 0.5363, 0.4251, 0.5578, 0.4238, 0.5689, 0.3723, 0.504, 0.3699, 0.506, 0.4214, 0.5709, 0.4238, 0.5689, 0.3699, 0.506, 0.4291, 0.459, 0.4763, 0.3909, 0.4737, 0.3891, 0.4265, 0.4572, 0.4291, 0.459, 0.4737, 0.3891, 0.4768, 0.4686, 0.5508, 0.4315, 0.5494, 0.4287, 0.4754, 0.4659, 0.4768, 0.4686, 0.5494, 0.4287, 0.499, 0.5168, 0.5769, 0.4886, 0.5758, 0.4857, 0.4979, 0.5139, 0.499, 0.5168, 0.5758, 0.4857, 0.5159, 0.564, 0.5939, 0.536, 0.5928, 0.5331, 0.5148, 0.5611, 0.5159, 0.564, 0.5928, 0.5331, 0.537, 0.5917, 0.6115, 0.5556, 0.6102, 0.5528, 0.5356, 0.5889, 0.537, 0.5917, 0.6102, 0.5528, 0.5786, 0.5709, 0.6301, 0.506, 0.6277, 0.504, 0.5762, 0.5689, 0.5786, 0.5709, 0.6277, 0.504, 0.5735, 0.4572, 0.5263, 0.3891, 0.5237, 0.3909, 0.5709, 0.459, 0.5735, 0.4572, 0.5237, 0.3909, 0.5246, 0.4659, 0.4506, 0.4287, 0.4492, 0.4315, 0.5232, 0.4686, 0.5246, 0.4659, 0.4492, 0.4315, 0.5021, 0.5139, 0.4242, 0.4857, 0.4231, 0.4886, 0.501, 0.5168, 0.5021, 0.5139, 0.4231, 0.4886, 0.4852, 0.5611, 0.4072, 0.5331, 0.4061, 0.536, 0.4841, 0.564, 0.4852, 0.5611, 0.4061, 0.536, 0.4644, 0.5889, 0.3898, 0.5528, 0.3885, 0.5556, 0.463, 0.5917, 0.4644, 0.5889, 0.3885, 0.5556, 0.6022, 0.5422, 0.6014, 0.5392, 0.5993, 0.537, 0.6013, 0.5452, 0.6022, 0.5422, 0.5993, 0.537, 0.5991, 0.5474, 0.6013, 0.5452, 0.5993, 0.537, 0.5961, 0.5481, 0.5991, 0.5474, 0.5993, 0.537, 0.5931, 0.5473, 0.5961, 0.5481, 0.5993, 0.537, 0.5909, 0.545, 0.5931, 0.5473, 0.5993, 0.537, 0.5902, 0.542, 0.5909, 0.545, 0.5993, 0.537, 0.5911, 0.539, 0.5902, 0.542, 0.5993, 0.537, 0.5933, 0.5369, 0.5911, 0.539, 0.5993, 0.537, 0.5963, 0.5361, 0.5933, 0.5369, 0.5993, 0.537, 0.4037, 0.5361, 0.4007, 0.537, 0.3986, 0.5392, 0.4067, 0.5369, 0.4037, 0.5361, 0.3986, 0.5392, 0.4089, 0.539, 0.4067, 0.5369, 0.3986, 0.5392, 0.4098, 0.542, 0.4089, 0.539, 0.3986, 0.5392, 0.4091, 0.545, 0.4098, 0.542, 0.3986, 0.5392, 0.4069, 0.5473, 0.4091, 0.545, 0.3986, 0.5392, 0.4039, 0.5481, 0.4069, 0.5473, 0.3986, 0.5392, 0.4009, 0.5474, 0.4039, 0.5481, 0.3986, 0.5392, 0.3987, 0.5452, 0.4009, 0.5474, 0.3986, 0.5392, 0.3978, 0.5422, 0.3987, 0.5452, 0.3986, 0.5392, 0.4335, 0.5773, 0.3737, 0.5346, 0.3719, 0.5371, 0.4317, 0.5799, 0.4335, 0.5773, 0.3719, 0.5371, 0.4061, 0.4731, 0.4196, 0.4008, 0.4166, 0.4003, 0.403, 0.4725, 0.4061, 0.4731, 0.4166, 0.4003, 0.4746, 0.4379, 0.5382, 0.401, 0.5366, 0.3984, 0.473, 0.4352, 0.4746, 0.4379, 0.5366, 0.3984, 0.5027, 0.4805, 0.572, 0.4558, 0.5709, 0.4528, 0.5017, 0.4776, 0.5027, 0.4805, 0.5709, 0.4528, 0.5199, 0.5321, 0.5899, 0.5097, 0.5889, 0.5068, 0.5189, 0.5292, 0.5199, 0.5321, 0.5889, 0.5068, 0.5376, 0.5727, 0.6063, 0.5464, 0.6052, 0.5435, 0.5365, 0.5698, 0.5376, 0.5727, 0.6052, 0.5435, 0.5683, 0.5799, 0.6281, 0.5371, 0.6263, 0.5346, 0.5665, 0.5773, 0.5683, 0.5799, 0.6263, 0.5346, 0.597, 0.4725, 0.5834, 0.4003, 0.5804, 0.4008, 0.5939, 0.4731, 0.597, 0.4725, 0.5804, 0.4008, 0.527, 0.4352, 0.4634, 0.3984, 0.4618, 0.401, 0.5254, 0.4379, 0.527, 0.4352, 0.4618, 0.401, 0.4983, 0.4776, 0.4291, 0.4528, 0.428, 0.4558, 0.4973, 0.4805, 0.4983, 0.4776, 0.428, 0.4558, 0.4811, 0.5292, 0.4111, 0.5068, 0.4101, 0.5097, 0.4801, 0.5321, 0.4811, 0.5292, 0.4101, 0.5097, 0.4635, 0.5698, 0.3948, 0.5435, 0.3937, 0.5464, 0.4624, 0.5727, 0.4635, 0.5698, 0.3937, 0.5464, 0.6066, 0.5303, 0.6064, 0.5272, 0.6047, 0.5246, 0.6052, 0.5331, 0.6066, 0.5303, 0.6047, 0.5246, 0.6026, 0.5348, 0.6052, 0.5331, 0.6047, 0.5246, 0.5995, 0.535, 0.6026, 0.5348, 0.6047, 0.5246, 0.5968, 0.5336, 0.5995, 0.535, 0.6047, 0.5246, 0.595, 0.531, 0.5968, 0.5336, 0.6047, 0.5246, 0.5949, 0.5279, 0.595, 0.531, 0.6047, 0.5246, 0.5962, 0.5251, 0.5949, 0.5279, 0.6047, 0.5246, 0.5988, 0.5234, 0.5962, 0.5251, 0.6047, 0.5246, 0.6019, 0.5232, 0.5988, 0.5234, 0.6047, 0.5246, 0.3981, 0.5232, 0.3953, 0.5246, 0.3936, 0.5272, 0.4012, 0.5234, 0.3981, 0.5232, 0.3936, 0.5272, 0.4038, 0.5251, 0.4012, 0.5234, 0.3936, 0.5272, 0.4051, 0.5279, 0.4038, 0.5251, 0.3936, 0.5272, 0.405, 0.531, 0.4051, 0.5279, 0.3936, 0.5272, 0.4032, 0.5336, 0.405, 0.531, 0.3936, 0.5272, 0.4005, 0.535, 0.4032, 0.5336, 0.3936, 0.5272, 0.3974, 0.5348, 0.4005, 0.535, 0.3936, 0.5272, 0.3948, 0.5331, 0.3974, 0.5348, 0.3936, 0.5272, 0.3934, 0.5303, 0.3948, 0.5331, 0.3936, 0.5272, 0.4073, 0.5699, 0.3644, 0.5217, 0.3623, 0.5235, 0.4052, 0.5717, 0.4073, 0.5699, 0.3623, 0.5235, 0.426, 0.4304, 0.4656, 0.3795, 0.4635, 0.3779, 0.4239, 0.4288, 0.426, 0.4304, 0.4635, 0.3779, 0.4846, 0.4422, 0.5434, 0.4159, 0.5423, 0.4135, 0.4834, 0.4398, 0.4846, 0.4422, 0.5423, 0.4135, 0.5088, 0.4964, 0.5702, 0.4765, 0.5693, 0.474, 0.5079, 0.4938, 0.5088, 0.4964, 0.5693, 0.474, 0.5267, 0.5524, 0.5881, 0.5328, 0.5873, 0.5302, 0.5259, 0.5498, 0.5267, 0.5524, 0.5873, 0.5302, 0.5489, 0.5896, 0.6082, 0.5641, 0.6071, 0.5616, 0.5479, 0.5872, 0.5489, 0.5896, 0.6071, 0.5616, 0.5948, 0.5717, 0.6377, 0.5235, 0.6356, 0.5217, 0.5927, 0.5699, 0.5948, 0.5717, 0.6356, 0.5217, 0.5761, 0.4288, 0.5365, 0.3779, 0.5344, 0.3795, 0.574, 0.4304, 0.5761, 0.4288, 0.5344, 0.3795, 0.5166, 0.4398, 0.4577, 0.4135, 0.4566, 0.4159, 0.5154, 0.4422, 0.5166, 0.4398, 0.4566, 0.4159, 0.4921, 0.4938, 0.4307, 0.474, 0.4298, 0.4765, 0.4912, 0.4964, 0.4921, 0.4938, 0.4298, 0.4765, 0.4741, 0.5498, 0.4127, 0.5302, 0.4119, 0.5328, 0.4733, 0.5524, 0.4741, 0.5498, 0.4119, 0.5328, 0.4521, 0.5872, 0.3929, 0.5616, 0.3918, 0.5641, 0.4511, 0.5896, 0.4521, 0.5872, 0.3918, 0.5641, 0.6184, 0.5304, 0.6177, 0.5277, 0.6158, 0.5258, 0.6176, 0.533, 0.6184, 0.5304, 0.6158, 0.5258, 0.6157, 0.5349, 0.6176, 0.533, 0.6158, 0.5258, 0.613, 0.5355, 0.6157, 0.5349, 0.6158, 0.5258, 0.6104, 0.5348, 0.613, 0.5355, 0.6158, 0.5258, 0.6085, 0.5328, 0.6104, 0.5348, 0.6158, 0.5258, 0.6079, 0.5302, 0.6085, 0.5328, 0.6158, 0.5258, 0.6086, 0.5276, 0.6079, 0.5302, 0.6158, 0.5258, 0.6106, 0.5257, 0.6086, 0.5276, 0.6158, 0.5258, 0.6132, 0.525, 0.6106, 0.5257, 0.6158, 0.5258, 0.3868, 0.525, 0.3842, 0.5258, 0.3823, 0.5277, 0.3894, 0.5257, 0.3868, 0.525, 0.3823, 0.5277, 0.3914, 0.5276, 0.3894, 0.5257, 0.3823, 0.5277, 0.3921, 0.5302, 0.3914, 0.5276, 0.3823, 0.5277, 0.3915, 0.5328, 0.3921, 0.5302, 0.3823, 0.5277, 0.3896, 0.5348, 0.3915, 0.5328, 0.3823, 0.5277, 0.387, 0.5355, 0.3896, 0.5348, 0.3823, 0.5277, 0.3843, 0.5349, 0.387, 0.5355, 0.3823, 0.5277, 0.3824, 0.533, 0.3843, 0.5349, 0.3823, 0.5277, 0.3816, 0.5304, 0.3824, 0.533, 0.3823, 0.5277, 0.4564, 0.506, 0.4663, 0.4601, 0.462, 0.4592, 0.4521, 0.5051, 0.4564, 0.506, 0.462, 0.4592, 0.4274, 0.5225, 0.4226, 0.4757, 0.4183, 0.4762, 0.423, 0.5229, 0.4274, 0.5225, 0.4183, 0.4762, 0.4243, 0.5458, 0.4072, 0.502, 0.4031, 0.5036, 0.4202, 0.5474, 0.4243, 0.5458, 0.4031, 0.5036, 0.4417, 0.5509, 0.4183, 0.5102, 0.4145, 0.5124, 0.4379, 0.5531, 0.4417, 0.5509, 0.4145, 0.5124, 0.4705, 0.5355, 0.4461, 0.4953, 0.4423, 0.4976, 0.4667, 0.5378, 0.4705, 0.5355, 0.4423, 0.4976, 0.5072, 0.5133, 0.4871, 0.4708, 0.4831, 0.4727, 0.5032, 0.5151, 0.5072, 0.5133, 0.4831, 0.4727, 0.5479, 0.5051, 0.538, 0.4592, 0.5337, 0.4601, 0.5436, 0.506, 0.5479, 0.5051, 0.5337, 0.4601, 0.577, 0.5229, 0.5817, 0.4762, 0.5774, 0.4757, 0.5726, 0.5225, 0.577, 0.5229, 0.5774, 0.4757, 0.5798, 0.5474, 0.5969, 0.5036, 0.5928, 0.502, 0.5757, 0.5458, 0.5798, 0.5474, 0.5928, 0.502, 0.5621, 0.5531, 0.5855, 0.5124, 0.5817, 0.5102, 0.5583, 0.5509, 0.5621, 0.5531, 0.5817, 0.5102, 0.5333, 0.5378, 0.5577, 0.4976, 0.5539, 0.4953, 0.5295, 0.5355, 0.5333, 0.5378, 0.5539, 0.4953, 0.4968, 0.5151, 0.5169, 0.4727, 0.5129, 0.4708, 0.4928, 0.5133, 0.4968, 0.5151, 0.5129, 0.4708, 0.4234, 0.557, 0.4241, 0.5614, 0.4269, 0.5648, 0.4249, 0.5529, 0.4234, 0.557, 0.4269, 0.5648, 0.4283, 0.5501, 0.4249, 0.5529, 0.4269, 0.5648, 0.4327, 0.5494, 0.4283, 0.5501, 0.4269, 0.5648, 0.4368, 0.5509, 0.4327, 0.5494, 0.4269, 0.5648, 0.4396, 0.5543, 0.4368, 0.5509, 0.4269, 0.5648, 0.4403, 0.5587, 0.4396, 0.5543, 0.4269, 0.5648, 0.4388, 0.5628, 0.4403, 0.5587, 0.4269, 0.5648, 0.4354, 0.5656, 0.4388, 0.5628, 0.4269, 0.5648, 0.431, 0.5663, 0.4354, 0.5656, 0.4269, 0.5648, 0.569, 0.5663, 0.5731, 0.5648, 0.5759, 0.5614, 0.5646, 0.5656, 0.569, 0.5663, 0.5759, 0.5614, 0.5612, 0.5628, 0.5646, 0.5656, 0.5759, 0.5614, 0.5597, 0.5587, 0.5612, 0.5628, 0.5759, 0.5614, 0.5604, 0.5543, 0.5597, 0.5587, 0.5759, 0.5614, 0.5632, 0.5509, 0.5604, 0.5543, 0.5759, 0.5614, 0.5673, 0.5494, 0.5632, 0.5509, 0.5759, 0.5614, 0.5717, 0.5501, 0.5673, 0.5494, 0.5759, 0.5614, 0.5751, 0.5529, 0.5717, 0.5501, 0.5759, 0.5614, 0.5766, 0.557, 0.5751, 0.5529, 0.5759, 0.5614, 0.3676, 0.5345, 0.4043, 0.5162, 0.4014, 0.5104, 0.3647, 0.5287, 0.3676, 0.5345, 0.4014, 0.5104, 0.6324, 0.5345, 0.6353, 0.5287, 0.5986, 0.5104, 0.5957, 0.5162, 0.6324, 0.5345, 0.5986, 0.5104, 0.5514, 0.4516, 0.5492, 0.4455, 0.5431, 0.4477, 0.5452, 0.4538, 0.5514, 0.4516, 0.5431, 0.4477, 0.4486, 0.4516, 0.4548, 0.4538, 0.4569, 0.4477, 0.4508, 0.4455, 0.4486, 0.4516, 0.4569, 0.4477, 0.3696, 0.5713, 0.3749, 0.5751, 0.3987, 0.5417, 0.3934, 0.538, 0.3696, 0.5713, 0.3987, 0.5417, 0.6304, 0.5713, 0.6066, 0.538, 0.6013, 0.5417, 0.6251, 0.5751, 0.6304, 0.5713, 0.6013, 0.5417, 0.3257, 0.5179, 0.327, 0.5187, 0.3403, 0.5, 0.3391, 0.4991, 0.3257, 0.5179, 0.3403, 0.5, 0.6743, 0.5179, 0.6609, 0.4991, 0.6597, 0.5, 0.673, 0.5187, 0.6743, 0.5179, 0.6597, 0.5, 0.398, 0.5549, 0.4185, 0.5446, 0.4105, 0.5285, 0.3899, 0.5388, 0.398, 0.5549, 0.4105, 0.5285, 0.602, 0.5549, 0.6101, 0.5388, 0.5895, 0.5285, 0.5815, 0.5446, 0.602, 0.5549, 0.5895, 0.5285, 0.6249, 0.4591, 0.6189, 0.4421, 0.6175, 0.4426, 0.6235, 0.4596, 0.6249, 0.4591, 0.6175, 0.4426, 0.3751, 0.4591, 0.3765, 0.4596, 0.3825, 0.4426, 0.3811, 0.4421, 0.3751, 0.4591, 0.3825, 0.4426, 0.6142, 0.5719, 0.5771, 0.5533, 0.5742, 0.5591, 0.6113, 0.5777, 0.6142, 0.5719, 0.5742, 0.5591, 0.3858, 0.5719, 0.3887, 0.5777, 0.4258, 0.5591, 0.4229, 0.5533, 0.3858, 0.5719, 0.4258, 0.5591, 0.5263, 0.5046, 0.5285, 0.5107, 0.5346, 0.5086, 0.5324, 0.5024, 0.5263, 0.5046, 0.5346, 0.5086, 0.4737, 0.5046, 0.4676, 0.5024, 0.4654, 0.5086, 0.4715, 0.5107, 0.4737, 0.5046, 0.4654, 0.5086, 0.597, 0.5958, 0.6023, 0.592, 0.5781, 0.5583, 0.5728, 0.562, 0.597, 0.5958, 0.5781, 0.5583, 0.403, 0.5958, 0.4272, 0.562, 0.4219, 0.5583, 0.3977, 0.592, 0.403, 0.5958, 0.4219, 0.5583, 0.409, 0.568, 0.3658, 0.5142, 0.3637, 0.5159, 0.4069, 0.5697, 0.409, 0.568, 0.3637, 0.5159, 0.4279, 0.4406, 0.4694, 0.3855, 0.4672, 0.3839, 0.4257, 0.439, 0.4279, 0.4406, 0.4672, 0.3839, 0.4831, 0.4551, 0.5454, 0.4255, 0.5443, 0.4231, 0.4819, 0.4526, 0.4831, 0.4551, 0.5443, 0.4231, 0.5073, 0.509, 0.5725, 0.4865, 0.5716, 0.484, 0.5064, 0.5065, 0.5073, 0.509, 0.5716, 0.484, 0.5255, 0.5622, 0.5908, 0.5398, 0.5899, 0.5372, 0.5247, 0.5596, 0.5255, 0.5622, 0.5899, 0.5372, 0.5482, 0.5941, 0.6108, 0.5649, 0.6096, 0.5625, 0.5471, 0.5916, 0.5482, 0.5941, 0.6096, 0.5625, 0.5931, 0.5697, 0.6363, 0.5159, 0.6342, 0.5142, 0.591, 0.568, 0.5931, 0.5697, 0.6342, 0.5142, 0.5743, 0.439, 0.5328, 0.3839, 0.5306, 0.3855, 0.5721, 0.4406, 0.5743, 0.439, 0.5306, 0.3855, 0.5181, 0.4526, 0.4557, 0.4231, 0.4546, 0.4255, 0.5169, 0.4551, 0.5181, 0.4526, 0.4546, 0.4255, 0.4936, 0.5065, 0.4284, 0.484, 0.4275, 0.4865, 0.4927, 0.509, 0.4936, 0.5065, 0.4275, 0.4865, 0.4753, 0.5596, 0.4101, 0.5372, 0.4092, 0.5398, 0.4745, 0.5622, 0.4753, 0.5596, 0.4092, 0.5398, 0.4529, 0.5916, 0.3904, 0.5625, 0.3892, 0.5649, 0.4518, 0.5941, 0.4529, 0.5916, 0.3892, 0.5649, 0.6134, 0.5399, 0.6128, 0.5373, 0.6108, 0.5353, 0.6127, 0.5425, 0.6134, 0.5399, 0.6108, 0.5353, 0.6108, 0.5444, 0.6127, 0.5425, 0.6108, 0.5353, 0.6081, 0.5451, 0.6108, 0.5444, 0.6108, 0.5353, 0.6055, 0.5444, 0.6081, 0.5451, 0.6108, 0.5353, 0.6036, 0.5425, 0.6055, 0.5444, 0.6108, 0.5353, 0.6029, 0.5398, 0.6036, 0.5425, 0.6108, 0.5353, 0.6037, 0.5372, 0.6029, 0.5398, 0.6108, 0.5353, 0.6056, 0.5353, 0.6037, 0.5372, 0.6108, 0.5353, 0.6082, 0.5346, 0.6056, 0.5353, 0.6108, 0.5353, 0.3918, 0.5346, 0.3892, 0.5353, 0.3872, 0.5373, 0.3944, 0.5353, 0.3918, 0.5346, 0.3872, 0.5373, 0.3963, 0.5372, 0.3944, 0.5353, 0.3872, 0.5373, 0.3971, 0.5398, 0.3963, 0.5372, 0.3872, 0.5373, 0.3964, 0.5425, 0.3971, 0.5398, 0.3872, 0.5373, 0.3945, 0.5444, 0.3964, 0.5425, 0.3872, 0.5373, 0.3919, 0.5451, 0.3945, 0.5444, 0.3872, 0.5373, 0.3892, 0.5444, 0.3919, 0.5451, 0.3872, 0.5373, 0.3873, 0.5425, 0.3892, 0.5444, 0.3872, 0.5373, 0.3866, 0.5399, 0.3873, 0.5425, 0.3872, 0.5373, 0.4133, 0.5547, 0.3765, 0.4948, 0.3732, 0.4968, 0.41, 0.5567, 0.4133, 0.5547, 0.3732, 0.4968, 0.441, 0.4575, 0.4831, 0.4012, 0.4799, 0.3988, 0.4379, 0.4552, 0.441, 0.4575, 0.4799, 0.3988, 0.4883, 0.4803, 0.5506, 0.4477, 0.5488, 0.4442, 0.4865, 0.4769, 0.4883, 0.4803, 0.5488, 0.4442, 0.5111, 0.5317, 0.5766, 0.5061, 0.5752, 0.5025, 0.5097, 0.5281, 0.5111, 0.5317, 0.5752, 0.5025, 0.529, 0.5763, 0.5943, 0.5504, 0.5929, 0.5467, 0.5275, 0.5727, 0.529, 0.5763, 0.5929, 0.5467, 0.5513, 0.5953, 0.6128, 0.5613, 0.6109, 0.5579, 0.5494, 0.5919, 0.5513, 0.5953, 0.6109, 0.5579, 0.59, 0.5567, 0.6268, 0.4968, 0.6235, 0.4948, 0.5867, 0.5547, 0.59, 0.5567, 0.6235, 0.4948, 0.5621, 0.4552, 0.5201, 0.3988, 0.5169, 0.4012, 0.559, 0.4575, 0.5621, 0.4552, 0.5169, 0.4012, 0.5135, 0.4769, 0.4512, 0.4442, 0.4494, 0.4477, 0.5117, 0.4803, 0.5135, 0.4769, 0.4494, 0.4477, 0.4903, 0.5281, 0.4248, 0.5025, 0.4234, 0.5061, 0.4889, 0.5317, 0.4903, 0.5281, 0.4234, 0.5061, 0.4725, 0.5727, 0.4071, 0.5467, 0.4057, 0.5504, 0.471, 0.5763, 0.4725, 0.5727, 0.4057, 0.5504, 0.4506, 0.5919, 0.3891, 0.5579, 0.3872, 0.5613, 0.4487, 0.5953, 0.4506, 0.5919, 0.3872, 0.5613, 0.6016, 0.555, 0.6005, 0.5513, 0.5977, 0.5486, 0.6007, 0.5588, 0.6016, 0.555, 0.5977, 0.5486, 0.5981, 0.5616, 0.6007, 0.5588, 0.5977, 0.5486, 0.5943, 0.5627, 0.5981, 0.5616, 0.5977, 0.5486, 0.5906, 0.5618, 0.5943, 0.5627, 0.5977, 0.5486, 0.5877, 0.5591, 0.5906, 0.5618, 0.5977, 0.5486, 0.5866, 0.5554, 0.5877, 0.5591, 0.5977, 0.5486, 0.5875, 0.5516, 0.5866, 0.5554, 0.5977, 0.5486, 0.5902, 0.5488, 0.5875, 0.5516, 0.5977, 0.5486, 0.5939, 0.5477, 0.5902, 0.5488, 0.5977, 0.5486, 0.4061, 0.5477, 0.4023, 0.5486, 0.3995, 0.5513, 0.4098, 0.5488, 0.4061, 0.5477, 0.3995, 0.5513, 0.4125, 0.5516, 0.4098, 0.5488, 0.3995, 0.5513, 0.4134, 0.5554, 0.4125, 0.5516, 0.3995, 0.5513, 0.4123, 0.5591, 0.4134, 0.5554, 0.3995, 0.5513, 0.4094, 0.5618, 0.4123, 0.5591, 0.3995, 0.5513, 0.4057, 0.5627, 0.4094, 0.5618, 0.3995, 0.5513, 0.4019, 0.5616, 0.4057, 0.5627, 0.3995, 0.5513, 0.3993, 0.5588, 0.4019, 0.5616, 0.3995, 0.5513, 0.3984, 0.555, 0.3993, 0.5588, 0.3995, 0.5513, 0.6685, 0.5494, 0.6592, 0.5364, 0.6458, 0.546, 0.6551, 0.559, 0.6685, 0.5494, 0.6458, 0.546, 0.3315, 0.5494, 0.3449, 0.559, 0.3542, 0.546, 0.3408, 0.5364, 0.3315, 0.5494, 0.3542, 0.546, 0.5916, 0.4341, 0.576, 0.4396, 0.5764, 0.4406, 0.5919, 0.435, 0.5916, 0.4341, 0.5764, 0.4406, 0.4084, 0.4341, 0.4081, 0.435, 0.4236, 0.4406, 0.424, 0.4396, 0.4084, 0.4341, 0.4236, 0.4406, 0.3624, 0.5338, 0.3629, 0.5347, 0.3772, 0.5275, 0.3767, 0.5266, 0.3624, 0.5338, 0.3772, 0.5275, 0.6376, 0.5338, 0.6233, 0.5266, 0.6228, 0.5275, 0.6371, 0.5347, 0.6376, 0.5338, 0.6228, 0.5275, 0.5997, 0.5182, 0.5957, 0.5162, 0.5771, 0.5533, 0.5812, 0.5553, 0.5997, 0.5182, 0.5771, 0.5533, 0.4003, 0.5182, 0.4189, 0.5553, 0.4229, 0.5533, 0.4043, 0.5162, 0.4003, 0.5182, 0.4229, 0.5533, 0.4873, 0.4745, 0.5013, 0.5136, 0.5823, 0.4846, 0.5683, 0.4456, 0.4873, 0.4745, 0.5823, 0.4846, 0.5127, 0.4745, 0.4317, 0.4456, 0.4177, 0.4846, 0.4987, 0.5136, 0.5127, 0.4745, 0.4177, 0.4846, 0.5538, 0.5812, 0.6238, 0.5312, 0.6212, 0.5275, 0.5512, 0.5775, 0.5538, 0.5812, 0.6212, 0.5275, 0.4462, 0.5812, 0.4488, 0.5775, 0.3788, 0.5275, 0.3762, 0.5312, 0.4462, 0.5812, 0.3788, 0.5275])
me_group819751418.materials.append(mat_mat11)
me_group819751418.materials.append(mat_mat20)
me_group819751418.materials.append(mat_mat23)
me_group819751418.materials.append(mat_mat3)
me_group819751418.materials.append(mat_mat17)
me_group819751418.update()
me_group819751418.normals_split_custom_set([tuple(v) for v in zip(*[iter([2.312e-06, -1.0, -5.689e-07, 2.312e-06, -1.0, -5.689e-07, 2.312e-06, -1.0, -5.689e-07, 1.547e-06, -1.0, 1.239e-06, 1.547e-06, -1.0, 1.239e-06, 1.547e-06, -1.0, 1.239e-06, -1.514e-06, 0.9942, 0.1075, -1.514e-06, 0.9942, 0.1075, -1.514e-06, 0.9942, 0.1075, 1.0, -1.492e-07, -2.416e-07, 1.0, -1.492e-07, -2.416e-07, 1.0, -1.492e-07, -2.416e-07, -1.0, -2.983e-07, 2.416e-07, -1.0, -2.983e-07, 2.416e-07, -1.0, -2.983e-07, 2.416e-07, -1.623e-06, -4.677e-07, 1.0, -1.623e-06, -4.677e-07, 1.0, -1.623e-06, -4.677e-07, 1.0, 0.0, 0.0, -1.0, 0.0, 0.0, -1.0, 0.0, 0.0, -1.0, 1.415e-07, 0.0, -1.0, 1.415e-07, 0.0, -1.0, 1.415e-07, 0.0, -1.0, -1.221e-06, 0.9942, 0.1075, -1.221e-06, 0.9942, 0.1075, -1.221e-06, 0.9942, 0.1075, 0.8569, 0.2914, 0.4252, 0.8569, 0.2914, 0.4252, 0.8569, 0.2914, 0.4252, -0.8163, 0.3265, 0.4765, -0.8163, 0.3265, 0.4765, -0.8163, 0.3265, 0.4765, 0.0, -2.146e-06, 1.0, 0.0, -2.146e-06, 1.0, 0.0, -2.146e-06, 1.0, -0.9825, -0.186, 0.002375, -0.9825, -0.186, 0.002375, -0.9825, -0.186, 0.002375, -0.9825, -0.186, 0.002375, -0.9825, -0.186, 0.002375, -0.9825, -0.186, 0.002375, -0.7579, -0.6523, 0.007247, -0.7579, -0.6523, 0.007247, -0.7579, -0.6523, 0.007247, -0.7579, -0.6523, 0.007247, -0.7579, -0.6523, 0.007247, -0.7579, -0.6523, 0.007247, -0.3302, -0.9439, 0.01018, -0.3302, -0.9439, 0.01018, -0.3302, -0.9439, 0.01018, -0.3302, -0.9439, 0.01018, -0.3302, -0.9439, 0.01018, -0.3302, -0.9439, 0.01018, 0.186, -0.9825, 0.01038, 0.186, -0.9825, 0.01038, 0.186, -0.9825, 0.01038, 0.186, -0.9825, 0.01038, 0.186, -0.9825, 0.01038, 0.186, -0.9825, 0.01038, 0.6524, -0.7579, 0.007801, 0.6524, -0.7579, 0.007801, 0.6524, -0.7579, 0.007801, 0.6524, -0.7579, 0.007801, 0.6524, -0.7579, 0.007801, 0.6524, -0.7579, 0.007801, 0.9439, -0.3302, 0.003133, 0.9439, -0.3302, 0.003133, 0.9439, -0.3302, 0.003133, 0.9439, -0.3302, 0.003133, 0.9439, -0.3302, 0.003133, 0.9439, -0.3302, 0.003133, 0.9825, 0.186, -0.002375, 0.9825, 0.186, -0.002375, 0.9825, 0.186, -0.002375, 0.9825, 0.186, -0.002375, 0.9825, 0.186, -0.002375, 0.9825, 0.186, -0.002375, 0.7579, 0.6523, -0.007247, 0.7579, 0.6523, -0.007247, 0.7579, 0.6523, -0.007247, 0.7579, 0.6523, -0.007246, 0.7579, 0.6523, -0.007246, 0.7579, 0.6523, -0.007246, 0.3302, 0.9439, -0.01018, 0.3302, 0.9439, -0.01018, 0.3302, 0.9439, -0.01018, 0.3302, 0.9439, -0.01018, 0.3302, 0.9439, -0.01018, 0.3302, 0.9439, -0.01018, -0.186, 0.9825, -0.01038, -0.186, 0.9825, -0.01038, -0.186, 0.9825, -0.01038, -0.186, 0.9825, -0.01038, -0.186, 0.9825, -0.01038, -0.186, 0.9825, -0.01038, -0.6524, 0.7579, -0.007802, -0.6524, 0.7579, -0.007802, -0.6524, 0.7579, -0.007802, -0.6524, 0.7579, -0.007801, -0.6524, 0.7579, -0.007801, -0.6524, 0.7579, -0.007801, -0.9439, 0.3302, -0.003133, -0.9439, 0.3302, -0.003133, -0.9439, 0.3302, -0.003133, -0.9439, 0.3302, -0.003133, -0.9439, 0.3302, -0.003133, -0.9439, 0.3302, -0.003133, 0.0004023, 0.01064, 0.9999, 0.0004023, 0.01064, 0.9999, 0.0004023, 0.01064, 0.9999, 0.0004034, 0.01064, 0.9999, 0.0004034, 0.01064, 0.9999, 0.0004034, 0.01064, 0.9999, 0.0004037, 0.01064, 0.9999, 0.0004037, 0.01064, 0.9999, 0.0004037, 0.01064, 0.9999, 0.0004032, 0.01064, 0.9999, 0.0004032, 0.01064, 0.9999, 0.0004032, 0.01064, 0.9999, 0.0004036, 0.01064, 0.9999, 0.0004036, 0.01064, 0.9999, 0.0004036, 0.01064, 0.9999, 0.0004037, 0.01064, 0.9999, 0.0004037, 0.01064, 0.9999, 0.0004037, 0.01064, 0.9999, 0.0004033, 0.01064, 0.9999, 0.0004033, 0.01064, 0.9999, 0.0004033, 0.01064, 0.9999, 0.0004036, 0.01064, 0.9999, 0.0004036, 0.01064, 0.9999, 0.0004036, 0.01064, 0.9999, 0.0004039, 0.01064, 0.9999, 0.0004039, 0.01064, 0.9999, 0.0004039, 0.01064, 0.9999, 0.000401, 0.01064, 0.9999, 0.000401, 0.01064, 0.9999, 0.000401, 0.01064, 0.9999, -0.0003733, -0.01065, -0.9999, -0.0003733, -0.01065, -0.9999, -0.0003733, -0.01065, -0.9999, -0.0004062, -0.01065, -0.9999, -0.0004062, -0.01065, -0.9999, -0.0004062, -0.01065, -0.9999, -0.0004136, -0.01065, -0.9999, -0.0004136, -0.01065, -0.9999, -0.0004136, -0.01065, -0.9999, -0.0003995, -0.01064, -0.9999, -0.0003995, -0.01064, -0.9999, -0.0003995, -0.01064, -0.9999, -0.0004055, -0.01064, -0.9999, -0.0004055, -0.01064, -0.9999, -0.0004055, -0.01064, -0.9999, -0.0004001, -0.01064, -0.9999, -0.0004001, -0.01064, -0.9999, -0.0004001, -0.01064, -0.9999, -0.0003995, -0.01064, -0.9999, -0.0003995, -0.01064, -0.9999, -0.0003995, -0.01064, -0.9999, -0.0004008, -0.01066, -0.9999, -0.0004008, -0.01066, -0.9999, -0.0004008, -0.01066, -0.9999, -0.0004062, -0.01063, -0.9999, -0.0004062, -0.01063, -0.9999, -0.0004062, -0.01063, -0.9999, -0.0004035, -0.01065, -0.9999, -0.0004035, -0.01065, -0.9999, -0.0004035, -0.01065, -0.9999, 1.114e-07, 0.9659, -0.2588, 1.114e-07, 0.9659, -0.2588, 1.114e-07, 0.9659, -0.2588, 2.005e-07, 0.9659, -0.2588, 2.005e-07, 0.9659, -0.2588, 2.005e-07, 0.9659, -0.2588, 2.674e-07, 0.7071, -0.7071, 2.674e-07, 0.7071, -0.7071, 2.674e-07, 0.7071, -0.7071, 1.782e-07, 0.7071, -0.7071, 1.782e-07, 0.7071, -0.7071, 1.782e-07, 0.7071, -0.7071, 3.565e-07, 0.2588, -0.9659, 3.565e-07, 0.2588, -0.9659, 3.565e-07, 0.2588, -0.9659, 3.565e-07, 0.2588, -0.9659, 3.565e-07, 0.2588, -0.9659, 3.565e-07, 0.2588, -0.9659, 1.782e-07, -0.2588, -0.9659, 1.782e-07, -0.2588, -0.9659, 1.782e-07, -0.2588, -0.9659, 0.0, -0.2588, -0.9659, 0.0, -0.2588, -0.9659, 0.0, -0.2588, -0.9659, 1.782e-07, -0.7071, -0.7071, 1.782e-07, -0.7071, -0.7071, 1.782e-07, -0.7071, -0.7071, -8.912e-08, -0.7071, -0.7071, -8.912e-08, -0.7071, -0.7071, -8.912e-08, -0.7071, -0.7071, 2.228e-08, -0.9659, -0.2588, 2.228e-08, -0.9659, -0.2588, 2.228e-08, -0.9659, -0.2588, -6.684e-08, -0.9659, -0.2588, -6.684e-08, -0.9659, -0.2588, -6.684e-08, -0.9659, -0.2588, -1.782e-07, -0.9659, 0.2588, -1.782e-07, -0.9659, 0.2588, -1.782e-07, -0.9659, 0.2588, -1.337e-07, -0.9659, 0.2588, -1.337e-07, -0.9659, 0.2588, -1.337e-07, -0.9659, 0.2588, -3.119e-07, -0.7071, 0.7071, -3.119e-07, -0.7071, 0.7071, -3.119e-07, -0.7071, 0.7071, -3.119e-07, -0.7071, 0.7071, -3.119e-07, -0.7071, 0.7071, -3.119e-07, -0.7071, 0.7071, -4.456e-07, -0.2588, 0.9659, -4.456e-07, -0.2588, 0.9659, -4.456e-07, -0.2588, 0.9659, -2.674e-07, -0.2588, 0.9659, -2.674e-07, -0.2588, 0.9659, -2.674e-07, -0.2588, 0.9659, -2.674e-07, 0.2588, 0.9659, -2.674e-07, 0.2588, 0.9659, -2.674e-07, 0.2588, 0.9659, -1.782e-07, 0.2588, 0.9659, -1.782e-07, 0.2588, 0.9659, -1.782e-07, 0.2588, 0.9659, -2.228e-07, 0.7071, 0.7071, -2.228e-07, 0.7071, 0.7071, -2.228e-07, 0.7071, 0.7071, 0.0, 0.7071, 0.7071, 0.0, 0.7071, 0.7071, 0.0, 0.7071, 0.7071, 0.0, 0.9659, 0.2588, 0.0, 0.9659, 0.2588, 0.0, 0.9659, 0.2588, 0.0, 0.9659, 0.2588, 0.0, 0.9659, 0.2588, 0.0, 0.9659, 0.2588, -1.0, -1.924e-06, 0.0, -1.0, -1.924e-06, 0.0, -1.0, -1.924e-06, 0.0, -1.0, 0.0, 0.0, -1.0, 0.0, 0.0, -1.0, 0.0, 0.0, -1.0, 0.0, 0.0, -1.0, 0.0, 0.0, -1.0, 0.0, 0.0, -1.0, 5.954e-07, 0.0, -1.0, 5.954e-07, 0.0, -1.0, 5.954e-07, 0.0, -1.0, -2.578e-07, -9.814e-07, -1.0, -2.578e-07, -9.814e-07, -1.0, -2.578e-07, -9.814e-07, -1.0, -1.819e-07, -7.046e-08, -1.0, -1.819e-07, -7.046e-08, -1.0, -1.819e-07, -7.046e-08, -1.0, 0.0, -2.223e-07, -1.0, 0.0, -2.223e-07, -1.0, 0.0, -2.223e-07, -1.0, 8.133e-07, -1.659e-06, -1.0, 8.133e-07, -1.659e-06, -1.0, 8.133e-07, -1.659e-06, -1.0, 1.409e-06, -1.437e-06, -1.0, 1.409e-06, -1.437e-06, -1.0, 1.409e-06, -1.437e-06, -1.0, 0.0, -2.874e-06, -1.0, 0.0, -2.874e-06, -1.0, 0.0, -2.874e-06, 1.0, 1.924e-06, 0.0, 1.0, 1.924e-06, 0.0, 1.0, 1.924e-06, 0.0, 1.0, 1.409e-06, 0.0, 1.0, 1.409e-06, 0.0, 1.0, 1.409e-06, 0.0, 1.0, 0.0, 4.148e-07, 1.0, 0.0, 4.148e-07, 1.0, 0.0, 4.148e-07, 1.0, -1.191e-06, 8.296e-07, 1.0, -1.191e-06, 8.296e-07, 1.0, -1.191e-06, 8.296e-07, 1.0, -5.156e-07, 0.0, 1.0, -5.156e-07, 0.0, 1.0, -5.156e-07, 0.0, 1.0, 5.156e-07, 0.0, 1.0, 5.156e-07, 0.0, 1.0, 5.156e-07, 0.0, 1.0, -5.954e-07, 1.133e-06, 1.0, -5.954e-07, 1.133e-06, 1.0, -5.954e-07, 1.133e-06, 1.0, -2.033e-07, 3.036e-07, 1.0, -2.033e-07, 3.036e-07, 1.0, -2.033e-07, 3.036e-07, 1.0, -3.522e-07, 7.184e-07, 1.0, -3.522e-07, 7.184e-07, 1.0, -3.522e-07, 7.184e-07, 1.0, 0.0, 1.963e-06, 1.0, 0.0, 1.963e-06, 1.0, 0.0, 1.963e-06, 2.442e-07, 0.9659, -0.2588, 2.442e-07, 0.9659, -0.2588, 2.442e-07, 0.9659, -0.2588, 1.628e-07, 0.9659, -0.2588, 1.628e-07, 0.9659, -0.2588, 1.628e-07, 0.9659, -0.2588, 2.035e-07, 0.7071, -0.7071, 2.035e-07, 0.7071, -0.7071, 2.035e-07, 0.7071, -0.7071, 3.256e-07, 0.7071, -0.7071, 3.256e-07, 0.7071, -0.7071, 3.256e-07, 0.7071, -0.7071, 2.442e-07, 0.2588, -0.9659, 2.442e-07, 0.2588, -0.9659, 2.442e-07, 0.2588, -0.9659, 1.628e-07, 0.2588, -0.9659, 1.628e-07, 0.2588, -0.9659, 1.628e-07, 0.2588, -0.9659, 2.442e-07, -0.2588, -0.9659, 2.442e-07, -0.2588, -0.9659, 2.442e-07, -0.2588, -0.9659, 3.256e-07, -0.2588, -0.9659, 3.256e-07, -0.2588, -0.9659, 3.256e-07, -0.2588, -0.9659, 8.141e-08, -0.7071, -0.7071, 8.141e-08, -0.7071, -0.7071, 8.141e-08, -0.7071, -0.7071, 1.221e-07, -0.7071, -0.7071, 1.221e-07, -0.7071, -0.7071, 1.221e-07, -0.7071, -0.7071, 0.0, -0.9659, -0.2588, 0.0, -0.9659, -0.2588, 0.0, -0.9659, -0.2588, -6.106e-08, -0.9659, -0.2588, -6.106e-08, -0.9659, -0.2588, -6.106e-08, -0.9659, -0.2588, -2.442e-07, -0.9659, 0.2588, -2.442e-07, -0.9659, 0.2588, -2.442e-07, -0.9659, 0.2588, -1.018e-07, -0.9659, 0.2588, -1.018e-07, -0.9659, 0.2588, -1.018e-07, -0.9659, 0.2588, -3.256e-07, -0.7071, 0.7071, -3.256e-07, -0.7071, 0.7071, -3.256e-07, -0.7071, 0.7071, -4.071e-07, -0.7071, 0.7071, -4.071e-07, -0.7071, 0.7071, -4.071e-07, -0.7071, 0.7071, -3.256e-07, -0.2588, 0.9659, -3.256e-07, -0.2588, 0.9659, -3.256e-07, -0.2588, 0.9659, -1.628e-07, -0.2588, 0.9659, -1.628e-07, -0.2588, 0.9659, -1.628e-07, -0.2588, 0.9659, 8.141e-08, 0.2588, 0.9659, 8.141e-08, 0.2588, 0.9659, 8.141e-08, 0.2588, 0.9659, -1.628e-07, 0.2588, 0.9659, -1.628e-07, 0.2588, 0.9659, -1.628e-07, 0.2588, 0.9659, 8.141e-08, 0.7071, 0.7071, 8.141e-08, 0.7071, 0.7071, 8.141e-08, 0.7071, 0.7071, 8.141e-08, 0.7071, 0.7071, 8.141e-08, 0.7071, 0.7071, 8.141e-08, 0.7071, 0.7071, 8.141e-08, 0.9659, 0.2588, 8.141e-08, 0.9659, 0.2588, 8.141e-08, 0.9659, 0.2588, 8.141e-08, 0.9659, 0.2588, 8.141e-08, 0.9659, 0.2588, 8.141e-08, 0.9659, 0.2588, -1.0, -1.924e-06, 0.0, -1.0, -1.924e-06, 0.0, -1.0, -1.924e-06, 0.0, -1.0, 0.0, 0.0, -1.0, 0.0, 0.0, -1.0, 0.0, 0.0, -1.0, 0.0, 0.0, -1.0, 0.0, 0.0, -1.0, 0.0, 0.0, -1.0, 5.954e-07, 9.109e-07, -1.0, 5.954e-07, 9.109e-07, -1.0, 5.954e-07, 9.109e-07, -1.0, 2.578e-07, -7.046e-08, -1.0, 2.578e-07, -7.046e-08, -1.0, 2.578e-07, -7.046e-08, -1.0, 2.578e-07, 7.046e-08, -1.0, 2.578e-07, 7.046e-08, -1.0, 2.578e-07, 7.046e-08, -1.0, 2.977e-07, 2.223e-07, -1.0, 2.977e-07, 2.223e-07, -1.0, 2.977e-07, 2.223e-07, -1.0, 8.133e-07, -8.296e-07, -1.0, 8.133e-07, -8.296e-07, -1.0, 8.133e-07, -8.296e-07, -1.0, 0.0, 0.0, -1.0, 0.0, 0.0, -1.0, 0.0, 0.0, -1.0, 3.849e-06, 0.0, -1.0, 3.849e-06, 0.0, -1.0, 3.849e-06, 0.0, 1.0, -1.924e-06, 0.0, 1.0, -1.924e-06, 0.0, 1.0, -1.924e-06, 0.0, 1.0, 0.0, 0.0, 1.0, 0.0, 0.0, 1.0, 0.0, 0.0, 1.0, -1.627e-06, 2.024e-07, 1.0, -1.627e-06, 2.024e-07, 1.0, -1.627e-06, 2.024e-07, 1.0, 0.0, -2.024e-07, 1.0, 0.0, -2.024e-07, 1.0, 0.0, -2.024e-07, 1.0, 0.0, -1.283e-07, 1.0, 0.0, -1.283e-07, 1.0, 0.0, -1.283e-07, 1.0, -5.156e-07, -4.697e-08, 1.0, -5.156e-07, -4.697e-08, 1.0, -5.156e-07, -4.697e-08, 1.0, 0.0, 5.424e-08, 1.0, 0.0, 5.424e-08, 1.0, 0.0, 5.424e-08, 1.0, -4.333e-07, -7.555e-07, 1.0, -4.333e-07, -7.555e-07, 1.0, -4.333e-07, -7.555e-07, 1.0, 0.0, 0.0, 1.0, 0.0, 0.0, 1.0, 0.0, 0.0, 1.0, -3.849e-06, -9.066e-06, 1.0, -3.849e-06, -9.066e-06, 1.0, -3.849e-06, -9.066e-06, -6.778e-08, -5.781e-06, 1.0, -6.778e-08, -5.781e-06, 1.0, -6.778e-08, -5.781e-06, 1.0, 0.0, -5.781e-06, 1.0, 0.0, -5.781e-06, 1.0, 0.0, -5.781e-06, 1.0, 0.0, 5.817e-06, -1.0, 0.0, 5.817e-06, -1.0, 0.0, 5.817e-06, -1.0, 0.0, 5.817e-06, -1.0, 0.0, 5.817e-06, -1.0, 0.0, 5.817e-06, -1.0, -6.877e-07, -1.0, -5.29e-06, -6.877e-07, -1.0, -5.29e-06, -6.877e-07, -1.0, -5.29e-06, -6.877e-07, -1.0, -5.29e-06, -6.877e-07, -1.0, -5.29e-06, -6.877e-07, -1.0, -5.29e-06, 0.0, 1.0, 5.29e-06, 0.0, 1.0, 5.29e-06, 0.0, 1.0, 5.29e-06, 0.0, 1.0, 5.29e-06, 0.0, 1.0, 5.29e-06, 0.0, 1.0, 5.29e-06, 1.0, -3.125e-07, -1.185e-12, 1.0, -3.125e-07, -1.185e-12, 1.0, -3.125e-07, -1.185e-12, 1.0, -1.381e-07, -1.152e-12, 1.0, -1.381e-07, -1.152e-12, 1.0, -1.381e-07, -1.152e-12, -1.0, 2.762e-07, 1.976e-12, -1.0, 2.762e-07, 1.976e-12, -1.0, 2.762e-07, 1.976e-12, -1.0, 3.453e-07, 1.976e-12, -1.0, 3.453e-07, 1.976e-12, -1.0, 3.453e-07, 1.976e-12, -1.0, -4.233e-07, 0.0, -1.0, -4.233e-07, 0.0, -1.0, -4.233e-07, 0.0, -1.0, -2.822e-07, 0.0, -1.0, -2.822e-07, 0.0, -1.0, -2.822e-07, 0.0, 1.0, 5.644e-07, 0.0, 1.0, 5.644e-07, 0.0, 1.0, 5.644e-07, 0.0, 1.0, 5.644e-07, 0.0, 1.0, 5.644e-07, 0.0, 1.0, 5.644e-07, 0.0, 6.104e-07, -1.0, 0.0, 6.104e-07, -1.0, 0.0, 6.104e-07, -1.0, 0.0, 6.104e-07, -1.0, 0.0, 6.104e-07, -1.0, 0.0, 6.104e-07, -1.0, 0.0, -4.309e-07, 1.0, 0.0, -4.309e-07, 1.0, 0.0, -4.309e-07, 1.0, 0.0, -4.309e-07, 1.0, 0.0, -4.309e-07, 1.0, 0.0, -4.309e-07, 1.0, 0.0, -6.528e-07, -2.075e-13, 1.0, -6.528e-07, -2.075e-13, 1.0, -6.528e-07, -2.075e-13, 1.0, -6.528e-07, -3.113e-13, 1.0, -6.528e-07, -3.113e-13, 1.0, -6.528e-07, -3.113e-13, 1.0, 7.153e-07, 3.502e-13, -1.0, 7.153e-07, 3.502e-13, -1.0, 7.153e-07, 3.502e-13, -1.0, 6.528e-07, 2.335e-13, -1.0, 6.528e-07, 2.335e-13, -1.0, 6.528e-07, 2.335e-13, -1.0, 4.254e-07, 7.899e-07, -1.0, 4.254e-07, 7.899e-07, -1.0, 4.254e-07, 7.899e-07, -1.0, 0.0, 7.899e-07, -1.0, 0.0, 7.899e-07, -1.0, 0.0, 7.899e-07, -1.0, 0.0, -7.899e-07, 1.0, 0.0, -7.899e-07, 1.0, 0.0, -7.899e-07, 1.0, 0.0, -7.899e-07, 1.0, 0.0, -7.899e-07, 1.0, 0.0, -7.899e-07, 1.0, 1.605e-06, -1.0, -8.817e-07, 1.605e-06, -1.0, -8.817e-07, 1.605e-06, -1.0, -8.817e-07, 2.292e-06, -1.0, -1.763e-06, 2.292e-06, -1.0, -1.763e-06, 2.292e-06, -1.0, -1.763e-06, -1.375e-06, 1.0, 0.0, -1.375e-06, 1.0, 0.0, -1.375e-06, 1.0, 0.0, -3.668e-06, 1.0, 1.763e-06, -3.668e-06, 1.0, 1.763e-06, -3.668e-06, 1.0, 1.763e-06, -1.0, -9.529e-07, -2.107e-12, -1.0, -9.529e-07, -2.107e-12, -1.0, -9.529e-07, -2.107e-12, -1.0, -1.105e-06, -1.054e-12, -1.0, -1.105e-06, -1.054e-12, -1.0, -1.105e-06, -1.054e-12, 1.0, 1.036e-06, 1.844e-12, 1.0, 1.036e-06, 1.844e-12, 1.0, 1.036e-06, 1.844e-12, 1.0, 1.174e-06, 0.0, 1.0, 1.174e-06, 0.0, 1.0, 1.174e-06, 0.0, -1.0, -2.258e-07, 2.98e-07, -1.0, -2.258e-07, 2.98e-07, -1.0, -2.258e-07, 2.98e-07, -1.0, 4.516e-07, 5.96e-07, -1.0, 4.516e-07, 5.96e-07, -1.0, 4.516e-07, 5.96e-07, 1.0, 2.949e-07, -3.23e-13, 1.0, 2.949e-07, -3.23e-13, 1.0, 2.949e-07, -3.23e-13, 1.0, 0.0, -1.49e-07, 1.0, 0.0, -1.49e-07, 1.0, 0.0, -1.49e-07, -1.937e-05, -1.0, 1.397e-06, -1.937e-05, -1.0, 1.397e-06, -1.937e-05, -1.0, 1.397e-06, -1.043e-05, -1.0, 1.63e-06, -1.043e-05, -1.0, 1.63e-06, -1.043e-05, -1.0, 1.63e-06, 1.49e-05, 1.0, -1.812e-06, 1.49e-05, 1.0, -1.812e-06, 1.49e-05, 1.0, -1.812e-06, 1.49e-05, 1.0, -1.863e-06, 1.49e-05, 1.0, -1.863e-06, 1.49e-05, 1.0, -1.863e-06, 0.0, 1.626e-06, 1.0, 0.0, 1.626e-06, 1.0, 0.0, 1.626e-06, 1.0, 0.0, 1.626e-06, 1.0, 0.0, 1.626e-06, 1.0, 0.0, 1.626e-06, 1.0, -2.103e-06, -1.264e-06, -1.0, -2.103e-06, -1.264e-06, -1.0, -2.103e-06, -1.264e-06, -1.0, -4.515e-06, -1.174e-06, -1.0, -4.515e-06, -1.174e-06, -1.0, -4.515e-06, -1.174e-06, -1.0, 1.229e-06, -1.0, 0.0, 1.229e-06, -1.0, 0.0, 1.229e-06, -1.0, 0.0, 1.444e-06, -1.0, -4.166e-07, 1.444e-06, -1.0, -4.166e-07, 1.444e-06, -1.0, -4.166e-07, -9.217e-07, 1.0, -2.083e-07, -9.217e-07, 1.0, -2.083e-07, -9.217e-07, 1.0, -2.083e-07, -5.53e-07, 1.0, -6.249e-07, -5.53e-07, 1.0, -6.249e-07, -5.53e-07, 1.0, -6.249e-07, 1.0, -2.898e-07, -9.092e-07, 1.0, -2.898e-07, -9.092e-07, 1.0, -2.898e-07, -9.092e-07, 1.0, 2.062e-07, 0.0, 1.0, 2.062e-07, 0.0, 1.0, 2.062e-07, 0.0, -1.0, 8.247e-07, -3.536e-07, -1.0, 8.247e-07, -3.536e-07, -1.0, 8.247e-07, -3.536e-07, -1.0, 1.237e-06, 3.536e-07, -1.0, 1.237e-06, 3.536e-07, -1.0, 1.237e-06, 3.536e-07, 3.141e-08, 9.123e-07, 1.0, 3.141e-08, 9.123e-07, 1.0, 3.141e-08, 9.123e-07, 1.0, 1.254e-07, 9.123e-07, 1.0, 1.254e-07, 9.123e-07, 1.0, 1.254e-07, 9.123e-07, 1.0, 0.0, 9.123e-08, -1.0, 0.0, 9.123e-08, -1.0, 0.0, 9.123e-08, -1.0, 0.0, 9.123e-08, -1.0, 0.0, 9.123e-08, -1.0, 0.0, 9.123e-08, -1.0, -0.9829, -0.1822, -0.02472, -0.9829, -0.1822, -0.02472, -0.9829, -0.1822, -0.02472, -0.9829, -0.1822, -0.02472, -0.9829, -0.1822, -0.02472, -0.9829, -0.1822, -0.02472, -0.76, -0.6494, -0.02555, -0.76, -0.6494, -0.02555, -0.76, -0.6494, -0.02555, -0.76, -0.6494, -0.02555, -0.76, -0.6494, -0.02555, -0.76, -0.6494, -0.02555, -0.3335, -0.9426, -0.01953, -0.3335, -0.9426, -0.01953, -0.3335, -0.9426, -0.01953, -0.3335, -0.9426, -0.01953, -0.3335, -0.9426, -0.01953, -0.3335, -0.9426, -0.01953, 0.1825, -0.9832, -0.00828, 0.1825, -0.9832, -0.00828, 0.1825, -0.9832, -0.00828, 0.1825, -0.9832, -0.00828, 0.1825, -0.9832, -0.00828, 0.1825, -0.9832, -0.00828, 0.6495, -0.7604, 0.005189, 0.6495, -0.7604, 0.005189, 0.6495, -0.7604, 0.005189, 0.6495, -0.7604, 0.005189, 0.6495, -0.7604, 0.005189, 0.6495, -0.7604, 0.005189, 0.9425, -0.3338, 0.01727, 0.9425, -0.3338, 0.01727, 0.9425, -0.3338, 0.01727, 0.9425, -0.3338, 0.01727, 0.9425, -0.3338, 0.01727, 0.9425, -0.3338, 0.01727, 0.9829, 0.1822, 0.02472, 0.9829, 0.1822, 0.02472, 0.9829, 0.1822, 0.02472, 0.9829, 0.1822, 0.02472, 0.9829, 0.1822, 0.02472, 0.9829, 0.1822, 0.02472, 0.76, 0.6494, 0.02555, 0.76, 0.6494, 0.02555, 0.76, 0.6494, 0.02555, 0.76, 0.6494, 0.02555, 0.76, 0.6494, 0.02555, 0.76, 0.6494, 0.02555, 0.3335, 0.9426, 0.01953, 0.3335, 0.9426, 0.01953, 0.3335, 0.9426, 0.01953, 0.3335, 0.9426, 0.01953, 0.3335, 0.9426, 0.01953, 0.3335, 0.9426, 0.01953, -0.1825, 0.9832, 0.008281, -0.1825, 0.9832, 0.008281, -0.1825, 0.9832, 0.008281, -0.1825, 0.9832, 0.008281, -0.1825, 0.9832, 0.008281, -0.1825, 0.9832, 0.008281, -0.6495, 0.7604, -0.005189, -0.6495, 0.7604, -0.005189, -0.6495, 0.7604, -0.005189, -0.6495, 0.7604, -0.005189, -0.6495, 0.7604, -0.005189, -0.6495, 0.7604, -0.005189, -0.9425, 0.3338, -0.01727, -0.9425, 0.3338, -0.01727, -0.9425, 0.3338, -0.01727, -0.9425, 0.3338, -0.01727, -0.9425, 0.3338, -0.01727, -0.9425, 0.3338, -0.01727, -0.0228, -0.01265, 0.9997, -0.0228, -0.01265, 0.9997, -0.0228, -0.01265, 0.9997, -0.0228, -0.01265, 0.9997, -0.0228, -0.01265, 0.9997, -0.0228, -0.01265, 0.9997, -0.0228, -0.01265, 0.9997, -0.0228, -0.01265, 0.9997, -0.0228, -0.01265, 0.9997, -0.0228, -0.01265, 0.9997, -0.0228, -0.01265, 0.9997, -0.0228, -0.01265, 0.9997, -0.0228, -0.01265, 0.9997, -0.0228, -0.01265, 0.9997, -0.0228, -0.01265, 0.9997, -0.0228, -0.01265, 0.9997, -0.0228, -0.01265, 0.9997, -0.0228, -0.01265, 0.9997, -0.0228, -0.01265, 0.9997, -0.0228, -0.01265, 0.9997, -0.0228, -0.01265, 0.9997, -0.02279, -0.01265, 0.9997, -0.02279, -0.01265, 0.9997, -0.02279, -0.01265, 0.9997, -0.02279, -0.01265, 0.9997, -0.02279, -0.01265, 0.9997, -0.02279, -0.01265, 0.9997, -0.0228, -0.01265, 0.9997, -0.0228, -0.01265, 0.9997, -0.0228, -0.01265, 0.9997, 0.0228, 0.01264, -0.9997, 0.0228, 0.01264, -0.9997, 0.0228, 0.01264, -0.9997, 0.02278, 0.01265, -0.9997, 0.02278, 0.01265, -0.9997, 0.02278, 0.01265, -0.9997, 0.0228, 0.01265, -0.9997, 0.0228, 0.01265, -0.9997, 0.0228, 0.01265, -0.9997, 0.0228, 0.01265, -0.9997, 0.0228, 0.01265, -0.9997, 0.0228, 0.01265, -0.9997, 0.0228, 0.01265, -0.9997, 0.0228, 0.01265, -0.9997, 0.0228, 0.01265, -0.9997, 0.0228, 0.01264, -0.9997, 0.0228, 0.01264, -0.9997, 0.0228, 0.01264, -0.9997, 0.0228, 0.01264, -0.9997, 0.0228, 0.01264, -0.9997, 0.0228, 0.01264, -0.9997, 0.0228, 0.01266, -0.9997, 0.0228, 0.01266, -0.9997, 0.0228, 0.01266, -0.9997, 0.0228, 0.01265, -0.9997, 0.0228, 0.01265, -0.9997, 0.0228, 0.01265, -0.9997, 0.02278, 0.01269, -0.9997, 0.02278, 0.01269, -0.9997, 0.02278, 0.01269, -0.9997, -1.0, 0.0, -7.501e-07, -1.0, 0.0, -7.501e-07, -1.0, 0.0, -7.501e-07, -1.0, 0.0, -7.501e-07, -1.0, 0.0, -7.501e-07, -1.0, 0.0, -7.501e-07, -0.866, -0.5, -9.74e-07, -0.866, -0.5, -9.74e-07, -0.866, -0.5, -9.74e-07, -0.866, -0.5, -8.924e-07, -0.866, -0.5, -8.924e-07, -0.866, -0.5, -8.924e-07, -0.5, -0.866, -8.975e-07, -0.5, -0.866, -8.975e-07, -0.5, -0.866, -8.975e-07, -0.5, -0.866, -8.67e-07, -0.5, -0.866, -8.67e-07, -0.5, -0.866, -8.67e-07, 1.439e-06, -1.0, -5.508e-07, 1.439e-06, -1.0, -5.508e-07, 1.439e-06, -1.0, -5.508e-07, 0.0, -1.0, -5.916e-07, 0.0, -1.0, -5.916e-07, 0.0, -1.0, -5.916e-07, 0.5, -0.866, -8.16e-08, 0.5, -0.866, -8.16e-08, 0.5, -0.866, -8.16e-08, 0.5, -0.866, -9.179e-08, 0.5, -0.866, -9.179e-08, 0.5, -0.866, -9.179e-08, 0.866, -0.5, 3.876e-07, 0.866, -0.5, 3.876e-07, 0.866, -0.5, 3.876e-07, 0.866, -0.5, 3.825e-07, 0.866, -0.5, 3.825e-07, 0.866, -0.5, 3.825e-07, 1.0, 0.0, 7.501e-07, 1.0, 0.0, 7.501e-07, 1.0, 0.0, 7.501e-07, 1.0, 1.632e-06, 8.16e-07, 1.0, 1.632e-06, 8.16e-07, 1.0, 1.632e-06, 8.16e-07, 0.866, 0.5, 9.728e-07, 0.866, 0.5, 9.728e-07, 0.866, 0.5, 9.728e-07, 0.866, 0.5, 9.728e-07, 0.866, 0.5, 9.728e-07, 0.866, 0.5, 9.728e-07, 0.5, 0.866, 9.383e-07, 0.5, 0.866, 9.383e-07, 0.5, 0.866, 9.383e-07, 0.5, 0.866, 9.383e-07, 0.5, 0.866, 9.383e-07, 0.5, 0.866, 9.383e-07, -1.868e-12, 1.0, 6.426e-07, -1.868e-12, 1.0, 6.426e-07, -1.868e-12, 1.0, 6.426e-07, 0.0, 1.0, 6.528e-07, 0.0, 1.0, 6.528e-07, 0.0, 1.0, 6.528e-07, -0.5, 0.866, 1.581e-07, -0.5, 0.866, 1.581e-07, -0.5, 0.866, 1.581e-07, -0.5, 0.866, 1.887e-07, -0.5, 0.866, 1.887e-07, -0.5, 0.866, 1.887e-07, -0.866, 0.5, -3.226e-07, -0.866, 0.5, -3.226e-07, -0.866, 0.5, -3.226e-07, -0.866, 0.5, -3.793e-07, -0.866, 0.5, -3.793e-07, -0.866, 0.5, -3.793e-07, 1.931e-06, -3.324e-06, 1.0, 1.931e-06, -3.324e-06, 1.0, 1.931e-06, -3.324e-06, 1.0, -2.827e-06, 1.954e-06, 1.0, -2.827e-06, 1.954e-06, 1.0, -2.827e-06, 1.954e-06, 1.0, -1.224e-06, -1.932e-06, 1.0, -1.224e-06, -1.932e-06, 1.0, -1.224e-06, -1.932e-06, 1.0, -1.494e-06, -8.164e-07, 1.0, -1.494e-06, -8.164e-07, 1.0, -1.494e-06, -8.164e-07, 1.0, -1.591e-06, 0.0, 1.0, -1.591e-06, 0.0, 1.0, -1.591e-06, 0.0, 1.0, -1.552e-06, -2.651e-06, 1.0, -1.552e-06, -2.651e-06, 1.0, -1.552e-06, -2.651e-06, 1.0, -5.974e-07, 5.142e-07, 1.0, -5.974e-07, 5.142e-07, 1.0, -5.974e-07, 5.142e-07, 1.0, -1.632e-06, -1.108e-06, 1.0, -1.632e-06, -1.108e-06, 1.0, -1.632e-06, -1.108e-06, 1.0, 0.0, 0.0, 1.0, 0.0, 0.0, 1.0, 0.0, 0.0, 1.0, 0.0, 0.0, 1.0, 0.0, 0.0, 1.0, 0.0, 0.0, 1.0, 0.0, 0.0, -1.0, 0.0, 0.0, -1.0, 0.0, 0.0, -1.0, 0.0, 0.0, -1.0, 0.0, 0.0, -1.0, 0.0, 0.0, -1.0, 0.0, 0.0, -1.0, 0.0, 0.0, -1.0, 0.0, 0.0, -1.0, 0.0, 0.0, -1.0, 0.0, 0.0, -1.0, 0.0, 0.0, -1.0, 0.0, 0.0, -1.0, 0.0, 0.0, -1.0, 0.0, 0.0, -1.0, 0.0, 0.0, -1.0, 0.0, 0.0, -1.0, 0.0, 0.0, -1.0, 0.0, 0.0, -1.0, 0.0, 0.0, -1.0, 0.0, 0.0, -1.0, 0.0, 0.0, -1.0, 0.0, 0.0, -1.0, 0.0, 0.0, -1.0, 0.0, 0.0, -1.0, 0.0, 0.0, -1.0, 0.0, 0.0, -1.0, 0.0, 0.0, -1.0, 0.0, 0.0, -1.0, 0.0, 0.0, -1.0, -0.9835, -0.1809, 0.009838, -0.9835, -0.1809, 0.009838, -0.9835, -0.1809, 0.009838, -0.9835, -0.1809, 0.009838, -0.9835, -0.1809, 0.009838, -0.9835, -0.1809, 0.009838, -0.7613, -0.6484, 0.006624, -0.7613, -0.6484, 0.006624, -0.7613, -0.6484, 0.006624, -0.7613, -0.6484, 0.006624, -0.7613, -0.6484, 0.006624, -0.7613, -0.6484, 0.006624, -0.3351, -0.9422, 0.001634, -0.3351, -0.9422, 0.001634, -0.3351, -0.9422, 0.001634, -0.3351, -0.9422, 0.001635, -0.3351, -0.9422, 0.001635, -0.3351, -0.9422, 0.001635, 0.1809, -0.9835, -0.003793, 0.1809, -0.9835, -0.003793, 0.1809, -0.9835, -0.003793, 0.1809, -0.9835, -0.003793, 0.1809, -0.9835, -0.003793, 0.1809, -0.9835, -0.003793, 0.6483, -0.7613, -0.008204, 0.6483, -0.7613, -0.008204, 0.6483, -0.7613, -0.008204, 0.6484, -0.7613, -0.008204, 0.6484, -0.7613, -0.008204, 0.6484, -0.7613, -0.008204, 0.9421, -0.3351, -0.01042, 0.9421, -0.3351, -0.01042, 0.9421, -0.3351, -0.01042, 0.9421, -0.3351, -0.01042, 0.9421, -0.3351, -0.01042, 0.9421, -0.3351, -0.01042, 0.9835, 0.1809, -0.009838, 0.9835, 0.1809, -0.009838, 0.9835, 0.1809, -0.009838, 0.9835, 0.1809, -0.009838, 0.9835, 0.1809, -0.009838, 0.9835, 0.1809, -0.009838, 0.7613, 0.6484, -0.006624, 0.7613, 0.6484, -0.006624, 0.7613, 0.6484, -0.006624, 0.7613, 0.6484, -0.006624, 0.7613, 0.6484, -0.006624, 0.7613, 0.6484, -0.006624, 0.3351, 0.9422, -0.001634, 0.3351, 0.9422, -0.001634, 0.3351, 0.9422, -0.001634, 0.3351, 0.9422, -0.001635, 0.3351, 0.9422, -0.001635, 0.3351, 0.9422, -0.001635, -0.1809, 0.9835, 0.003793, -0.1809, 0.9835, 0.003793, -0.1809, 0.9835, 0.003793, -0.1809, 0.9835, 0.003793, -0.1809, 0.9835, 0.003793, -0.1809, 0.9835, 0.003793, -0.6484, 0.7613, 0.008204, -0.6484, 0.7613, 0.008204, -0.6484, 0.7613, 0.008204, -0.6483, 0.7613, 0.008204, -0.6483, 0.7613, 0.008204, -0.6483, 0.7613, 0.008204, -0.9421, 0.3351, 0.01042, -0.9421, 0.3351, 0.01042, -0.9421, 0.3351, 0.01042, -0.9421, 0.3351, 0.01042, -0.9421, 0.3351, 0.01042, -0.9421, 0.3351, 0.01042, 0.01036, -0.001951, 0.9999, 0.01036, -0.001951, 0.9999, 0.01036, -0.001951, 0.9999, 0.01036, -0.001952, 0.9999, 0.01036, -0.001952, 0.9999, 0.01036, -0.001952, 0.9999, 0.01036, -0.00195, 0.9999, 0.01036, -0.00195, 0.9999, 0.01036, -0.00195, 0.9999, 0.01036, -0.001952, 0.9999, 0.01036, -0.001952, 0.9999, 0.01036, -0.001952, 0.9999, 0.01036, -0.00195, 0.9999, 0.01036, -0.00195, 0.9999, 0.01036, -0.00195, 0.9999, 0.01036, -0.001951, 0.9999, 0.01036, -0.001951, 0.9999, 0.01036, -0.001951, 0.9999, 0.01036, -0.001951, 0.9999, 0.01036, -0.001951, 0.9999, 0.01036, -0.001951, 0.9999, 0.01036, -0.00195, 0.9999, 0.01036, -0.00195, 0.9999, 0.01036, -0.00195, 0.9999, 0.01036, -0.001952, 0.9999, 0.01036, -0.001952, 0.9999, 0.01036, -0.001952, 0.9999, 0.01036, -0.001949, 0.9999, 0.01036, -0.001949, 0.9999, 0.01036, -0.001949, 0.9999, -0.01038, 0.001947, -0.9999, -0.01038, 0.001947, -0.9999, -0.01038, 0.001947, -0.9999, -0.01036, 0.001948, -0.9999, -0.01036, 0.001948, -0.9999, -0.01036, 0.001948, -0.9999, -0.01036, 0.00195, -0.9999, -0.01036, 0.00195, -0.9999, -0.01036, 0.00195, -0.9999, -0.01036, 0.001948, -0.9999, -0.01036, 0.001948, -0.9999, -0.01036, 0.001948, -0.9999, -0.01036, 0.00195, -0.9999, -0.01036, 0.00195, -0.9999, -0.01036, 0.00195, -0.9999, -0.01036, 0.001947, -0.9999, -0.01036, 0.001947, -0.9999, -0.01036, 0.001947, -0.9999, -0.01036, 0.001948, -0.9999, -0.01036, 0.001948, -0.9999, -0.01036, 0.001948, -0.9999, -0.01036, 0.001952, -0.9999, -0.01036, 0.001952, -0.9999, -0.01036, 0.001952, -0.9999, -0.01036, 0.001944, -0.9999, -0.01036, 0.001944, -0.9999, -0.01036, 0.001944, -0.9999, -0.01037, 0.001959, -0.9999, -0.01037, 0.001959, -0.9999, -0.01037, 0.001959, -0.9999, 2.702e-07, 0.9659, -0.2588, 2.702e-07, 0.9659, -0.2588, 2.702e-07, 0.9659, -0.2588, 2.702e-07, 0.9659, -0.2588, 2.702e-07, 0.9659, -0.2588, 2.702e-07, 0.9659, -0.2588, 1.801e-07, 0.7071, -0.7071, 1.801e-07, 0.7071, -0.7071, 1.801e-07, 0.7071, -0.7071, 1.801e-07, 0.7071, -0.7071, 1.801e-07, 0.7071, -0.7071, 1.801e-07, 0.7071, -0.7071, 0.0, 0.2588, -0.9659, 0.0, 0.2588, -0.9659, 0.0, 0.2588, -0.9659, 1.801e-07, 0.2588, -0.9659, 1.801e-07, 0.2588, -0.9659, 1.801e-07, 0.2588, -0.9659, 1.081e-06, -0.2588, -0.9659, 1.081e-06, -0.2588, -0.9659, 1.081e-06, -0.2588, -0.9659, 0.0, -0.2588, -0.9659, 0.0, -0.2588, -0.9659, 0.0, -0.2588, -0.9659, 0.0, -0.7071, -0.7071, 0.0, -0.7071, -0.7071, 0.0, -0.7071, -0.7071, 7.206e-07, -0.7071, -0.7071, 7.206e-07, -0.7071, -0.7071, 7.206e-07, -0.7071, -0.7071, -3.153e-07, -0.9659, -0.2588, -3.153e-07, -0.9659, -0.2588, -3.153e-07, -0.9659, -0.2588, -1.351e-07, -0.9659, -0.2588, -1.351e-07, -0.9659, -0.2588, -1.351e-07, -0.9659, -0.2588, -1.351e-07, -0.9659, 0.2588, -1.351e-07, -0.9659, 0.2588, -1.351e-07, -0.9659, 0.2588, -3.152e-07, -0.9659, 0.2588, -3.152e-07, -0.9659, 0.2588, -3.152e-07, -0.9659, 0.2588, 0.0, -0.7071, 0.7071, 0.0, -0.7071, 0.7071, 0.0, -0.7071, 0.7071, -9.007e-08, -0.7071, 0.7071, -9.007e-08, -0.7071, 0.7071, -9.007e-08, -0.7071, 0.7071, 0.0, -0.2588, 0.9659, 0.0, -0.2588, 0.9659, 0.0, -0.2588, 0.9659, -1.801e-07, -0.2588, 0.9659, -1.801e-07, -0.2588, 0.9659, -1.801e-07, -0.2588, 0.9659, -1.801e-07, 0.2588, 0.9659, -1.801e-07, 0.2588, 0.9659, -1.801e-07, 0.2588, 0.9659, 1.801e-07, 0.2588, 0.9659, 1.801e-07, 0.2588, 0.9659, 1.801e-07, 0.2588, 0.9659, 9.007e-08, 0.7071, 0.7071, 9.007e-08, 0.7071, 0.7071, 9.007e-08, 0.7071, 0.7071, -9.007e-08, 0.7071, 0.7071, -9.007e-08, 0.7071, 0.7071, -9.007e-08, 0.7071, 0.7071, 1.801e-07, 0.9659, 0.2588, 1.801e-07, 0.9659, 0.2588, 1.801e-07, 0.9659, 0.2588, 9.007e-08, 0.9659, 0.2588, 9.007e-08, 0.9659, 0.2588, 9.007e-08, 0.9659, 0.2588, -1.0, 3.849e-06, 7.012e-07, -1.0, 3.849e-06, 7.012e-07, -1.0, 3.849e-06, 7.012e-07, -1.0, 0.0, -9.579e-07, -1.0, 0.0, -9.579e-07, -1.0, 0.0, -9.579e-07, -1.0, 0.0, -5.53e-07, -1.0, 0.0, -5.53e-07, -1.0, 0.0, -5.53e-07, -1.0, 5.954e-07, -2.964e-07, -1.0, 5.954e-07, -2.964e-07, -1.0, 5.954e-07, -2.964e-07, -1.0, 2.578e-07, -9.395e-08, -1.0, 2.578e-07, -9.395e-08, -1.0, 2.578e-07, -9.395e-08, -1.0, 2.578e-07, 9.395e-08, -1.0, 2.578e-07, 9.395e-08, -1.0, 2.578e-07, 9.395e-08, -1.0, 5.954e-07, 2.964e-07, -1.0, 5.954e-07, 2.964e-07, -1.0, 5.954e-07, 2.964e-07, -1.0, 1.627e-06, -1.106e-06, -1.0, 1.627e-06, -1.106e-06, -1.0, 1.627e-06, -1.106e-06, -1.0, 0.0, 0.0, -1.0, 0.0, 0.0, -1.0, 0.0, 0.0, -1.0, 0.0, 0.0, -1.0, 0.0, 0.0, -1.0, 0.0, 0.0, 1.0, 1.924e-06, 0.0, 1.0, 1.924e-06, 0.0, 1.0, 1.924e-06, 0.0, 1.0, -1.409e-06, 0.0, 1.0, -1.409e-06, 0.0, 1.0, -1.409e-06, 0.0, 1.0, 8.133e-07, 0.0, 1.0, 8.133e-07, 0.0, 1.0, 8.133e-07, 0.0, 1.0, -1.191e-06, 5.259e-07, 1.0, -1.191e-06, 5.259e-07, 1.0, -1.191e-06, 5.259e-07, 1.0, 1.031e-06, -9.109e-07, 1.0, 1.031e-06, -9.109e-07, 1.0, 1.031e-06, -9.109e-07, 1.0, -1.031e-06, 9.109e-07, 1.0, -1.031e-06, 9.109e-07, 1.0, -1.031e-06, 9.109e-07, 1.0, -2.977e-07, 8.136e-08, 1.0, -2.977e-07, 8.136e-08, 1.0, -2.977e-07, 8.136e-08, 1.0, -4.066e-07, 3.036e-07, 1.0, -4.066e-07, 3.036e-07, 1.0, -4.066e-07, 3.036e-07, 1.0, -7.043e-07, -1.244e-06, 1.0, -7.043e-07, -1.244e-06, 1.0, -7.043e-07, -1.244e-06, 1.0, 1.924e-06, 0.0, 1.0, 1.924e-06, 0.0, 1.0, 1.924e-06, 0.0, -9.664e-08, 0.0, -1.0, -9.664e-08, 0.0, -1.0, -9.664e-08, 0.0, -1.0, 8.387e-07, -1.09e-07, -1.0, 8.387e-07, -1.09e-07, -1.0, 8.387e-07, -1.09e-07, -1.0, 0.0, 0.0, 1.0, 0.0, 0.0, 1.0, 0.0, 0.0, 1.0, -6.989e-07, 1.272e-07, 1.0, -6.989e-07, 1.272e-07, 1.0, -6.989e-07, 1.272e-07, 1.0, 3.095e-06, -1.0, -2.118e-08, 3.095e-06, -1.0, -2.118e-08, 3.095e-06, -1.0, -2.118e-08, 3.095e-06, -1.0, 0.0, 3.095e-06, -1.0, 0.0, 3.095e-06, -1.0, 0.0, -2.751e-06, 1.0, 0.0, -2.751e-06, 1.0, 0.0, -2.751e-06, 1.0, 0.0, -2.751e-06, 1.0, 0.0, -2.751e-06, 1.0, 0.0, -2.751e-06, 1.0, 0.0, -1.0, -3.439e-06, 0.0, -1.0, -3.439e-06, 0.0, -1.0, -3.439e-06, 0.0, -1.0, -3.215e-06, -9.17e-07, -1.0, -3.215e-06, -9.17e-07, -1.0, -3.215e-06, -9.17e-07, 1.0, 3.215e-06, 6.877e-07, 1.0, 3.215e-06, 6.877e-07, 1.0, 3.215e-06, 6.877e-07, 1.0, 3.285e-06, 9.17e-07, 1.0, 3.285e-06, 9.17e-07, 1.0, 3.285e-06, 9.17e-07, -1.0, -6.411e-07, 0.0, -1.0, -6.411e-07, 0.0, -1.0, -6.411e-07, 0.0, -1.0, -6.412e-07, -1.931e-12, -1.0, -6.412e-07, -1.931e-12, -1.0, -6.412e-07, -1.931e-12, 1.0, 2.7e-07, 7.08e-13, 1.0, 2.7e-07, 7.08e-13, 1.0, 2.7e-07, 7.08e-13, 1.0, 1.35e-07, 0.0, 1.0, 1.35e-07, 0.0, 1.0, 1.35e-07, 0.0, 2.161e-06, 6.007e-13, -1.0, 2.161e-06, 6.007e-13, -1.0, 2.161e-06, 6.007e-13, -1.0, 2.879e-06, 1.716e-12, -1.0, 2.879e-06, 1.716e-12, -1.0, 2.879e-06, 1.716e-12, -1.0, -2.879e-06, -2.332e-06, 1.0, -2.879e-06, -2.332e-06, 1.0, -2.879e-06, -2.332e-06, 1.0, -2.879e-06, -2.073e-06, 1.0, -2.879e-06, -2.073e-06, 1.0, -2.879e-06, -2.073e-06, 1.0, 8.278e-07, -1.0, -2.76e-06, 8.278e-07, -1.0, -2.76e-06, 8.278e-07, -1.0, -2.76e-06, 8.278e-07, -1.0, -2.76e-06, 8.278e-07, -1.0, -2.76e-06, 8.278e-07, -1.0, -2.76e-06, -5.381e-07, 1.0, 0.0, -5.381e-07, 1.0, 0.0, -5.381e-07, 1.0, 0.0, -5.381e-07, 1.0, 0.0, -5.381e-07, 1.0, 0.0, -5.381e-07, 1.0, 0.0, -4.491e-07, -5.53e-06, 1.0, -4.491e-07, -5.53e-06, 1.0, -4.491e-07, -5.53e-06, 1.0, 0.0, -5.53e-06, 1.0, 0.0, -5.53e-06, 1.0, 0.0, -5.53e-06, 1.0, 0.0, 5.53e-06, -1.0, 0.0, 5.53e-06, -1.0, 0.0, 5.53e-06, -1.0, 0.0, 5.53e-06, -1.0, 0.0, 5.53e-06, -1.0, 0.0, 5.53e-06, -1.0, -1.49e-06, -1.0, -5.29e-06, -1.49e-06, -1.0, -5.29e-06, -1.49e-06, -1.0, -5.29e-06, -8.024e-07, -1.0, -6.172e-06, -8.024e-07, -1.0, -6.172e-06, -8.024e-07, -1.0, -6.172e-06, 0.0, 1.0, 5.29e-06, 0.0, 1.0, 5.29e-06, 0.0, 1.0, 5.29e-06, 0.0, 1.0, 5.29e-06, 0.0, 1.0, 5.29e-06, 0.0, 1.0, 5.29e-06, 1.0, -1.188e-07, 0.0, 1.0, -1.188e-07, 0.0, 1.0, -1.188e-07, 0.0, 1.0, 1.381e-07, 0.0, 1.0, 1.381e-07, 0.0, 1.0, 1.381e-07, 0.0, -1.0, 0.0, 0.0, -1.0, 0.0, 0.0, -1.0, 0.0, 0.0, -1.0, 0.0, 0.0, -1.0, 0.0, 0.0, -1.0, 0.0, 0.0, -0.982, -0.1886, -0.008143, -0.982, -0.1886, -0.008143, -0.982, -0.1886, -0.008143, -0.982, -0.1886, -0.008143, -0.982, -0.1886, -0.008143, -0.982, -0.1886, -0.008143, -0.7561, -0.6543, -0.01425, -0.7561, -0.6543, -0.01425, -0.7561, -0.6543, -0.01425, -0.7561, -0.6543, -0.01425, -0.7561, -0.6543, -0.01425, -0.7561, -0.6543, -0.01425, -0.3276, -0.9447, -0.01653, -0.3276, -0.9447, -0.01653, -0.3276, -0.9447, -0.01653, -0.3276, -0.9447, -0.01653, -0.3276, -0.9447, -0.01653, -0.3276, -0.9447, -0.01653, 0.1887, -0.9819, -0.01439, 0.1887, -0.9819, -0.01439, 0.1887, -0.9819, -0.01439, 0.1887, -0.9819, -0.01439, 0.1887, -0.9819, -0.01439, 0.1887, -0.9819, -0.01439, 0.6544, -0.7561, -0.008387, 0.6544, -0.7561, -0.008387, 0.6544, -0.7561, -0.008387, 0.6544, -0.7561, -0.008387, 0.6544, -0.7561, -0.008387, 0.6544, -0.7561, -0.008387, 0.9448, -0.3277, -0.0001409, 0.9448, -0.3277, -0.0001409, 0.9448, -0.3277, -0.0001409, 0.9448, -0.3277, -0.000141, 0.9448, -0.3277, -0.000141, 0.9448, -0.3277, -0.000141, 0.982, 0.1886, 0.008143, 0.982, 0.1886, 0.008143, 0.982, 0.1886, 0.008143, 0.982, 0.1886, 0.008143, 0.982, 0.1886, 0.008143, 0.982, 0.1886, 0.008143, 0.7561, 0.6543, 0.01425, 0.7561, 0.6543, 0.01425, 0.7561, 0.6543, 0.01425, 0.7561, 0.6543, 0.01425, 0.7561, 0.6543, 0.01425, 0.7561, 0.6543, 0.01425, 0.3276, 0.9447, 0.01653, 0.3276, 0.9447, 0.01653, 0.3276, 0.9447, 0.01653, 0.3276, 0.9447, 0.01653, 0.3276, 0.9447, 0.01653, 0.3276, 0.9447, 0.01653, -0.1887, 0.9819, 0.01439, -0.1887, 0.9819, 0.01439, -0.1887, 0.9819, 0.01439, -0.1887, 0.9819, 0.01439, -0.1887, 0.9819, 0.01439, -0.1887, 0.9819, 0.01439, -0.6544, 0.7561, 0.008387, -0.6544, 0.7561, 0.008387, -0.6544, 0.7561, 0.008387, -0.6544, 0.7561, 0.008387, -0.6544, 0.7561, 0.008387, -0.6544, 0.7561, 0.008387, -0.9448, 0.3277, 0.000141, -0.9448, 0.3277, 0.000141, -0.9448, 0.3277, 0.000141, -0.9448, 0.3277, 0.000141, -0.9448, 0.3277, 0.000141, -0.9448, 0.3277, 0.000141, -0.005284, -0.01566, 0.9999, -0.005284, -0.01566, 0.9999, -0.005284, -0.01566, 0.9999, -0.005284, -0.01566, 0.9999, -0.005284, -0.01566, 0.9999, -0.005284, -0.01566, 0.9999, -0.005284, -0.01566, 0.9999, -0.005284, -0.01566, 0.9999, -0.005284, -0.01566, 0.9999, -0.005283, -0.01567, 0.9999, -0.005283, -0.01567, 0.9999, -0.005283, -0.01567, 0.9999, -0.005283, -0.01566, 0.9999, -0.005283, -0.01566, 0.9999, -0.005283, -0.01566, 0.9999, -0.005284, -0.01566, 0.9999, -0.005284, -0.01566, 0.9999, -0.005284, -0.01566, 0.9999, -0.005284, -0.01566, 0.9999, -0.005284, -0.01566, 0.9999, -0.005284, -0.01566, 0.9999, -0.005284, -0.01566, 0.9999, -0.005284, -0.01566, 0.9999, -0.005284, -0.01566, 0.9999, -0.005282, -0.01566, 0.9999, -0.005282, -0.01566, 0.9999, -0.005282, -0.01566, 0.9999, -0.005283, -0.01566, 0.9999, -0.005283, -0.01566, 0.9999, -0.005283, -0.01566, 0.9999, 0.005286, 0.01567, -0.9999, 0.005286, 0.01567, -0.9999, 0.005286, 0.01567, -0.9999, 0.005317, 0.01567, -0.9999, 0.005317, 0.01567, -0.9999, 0.005317, 0.01567, -0.9999, 0.00527, 0.01566, -0.9999, 0.00527, 0.01566, -0.9999, 0.00527, 0.01566, -0.9999, 0.005275, 0.01566, -0.9999, 0.005275, 0.01566, -0.9999, 0.005275, 0.01566, -0.9999, 0.005293, 0.01567, -0.9999, 0.005293, 0.01567, -0.9999, 0.005293, 0.01567, -0.9999, 0.005279, 0.01566, -0.9999, 0.005279, 0.01566, -0.9999, 0.005279, 0.01566, -0.9999, 0.005281, 0.01567, -0.9999, 0.005281, 0.01567, -0.9999, 0.005281, 0.01567, -0.9999, 0.005281, 0.01567, -0.9999, 0.005281, 0.01567, -0.9999, 0.005281, 0.01567, -0.9999, 0.005279, 0.01567, -0.9999, 0.005279, 0.01567, -0.9999, 0.005279, 0.01567, -0.9999, 0.005291, 0.01564, -0.9999, 0.005291, 0.01564, -0.9999, 0.005291, 0.01564, -0.9999, -0.9761, -0.2128, -0.0445, -0.9761, -0.2128, -0.0445, -0.9761, -0.2128, -0.0445, -0.9761, -0.2128, -0.0445, -0.9761, -0.2128, -0.0445, -0.9761, -0.2128, -0.0445, -0.7379, -0.6721, -0.0616, -0.7379, -0.6721, -0.0616, -0.7379, -0.6721, -0.0616, -0.7379, -0.6721, -0.0616, -0.7379, -0.6721, -0.0616, -0.7379, -0.6721, -0.0616, -0.302, -0.9513, -0.0622, -0.302, -0.9513, -0.0622, -0.302, -0.9513, -0.0622, -0.302, -0.9513, -0.0622, -0.302, -0.9513, -0.0622, -0.302, -0.9513, -0.0622, 0.2148, -0.9756, -0.04613, 0.2148, -0.9756, -0.04613, 0.2148, -0.9756, -0.04613, 0.2148, -0.9756, -0.04613, 0.2148, -0.9756, -0.04613, 0.2148, -0.9756, -0.04613, 0.6741, -0.7384, -0.0177, 0.6741, -0.7384, -0.0177, 0.6741, -0.7384, -0.0177, 0.6741, -0.7384, -0.0177, 0.6741, -0.7384, -0.0177, 0.6741, -0.7384, -0.0177, 0.9527, -0.3035, 0.01547, 0.9527, -0.3035, 0.01547, 0.9527, -0.3035, 0.01547, 0.9527, -0.3034, 0.01548, 0.9527, -0.3034, 0.01548, 0.9527, -0.3034, 0.01548, 0.9761, 0.2128, 0.0445, 0.9761, 0.2128, 0.0445, 0.9761, 0.2128, 0.0445, 0.9761, 0.2128, 0.0445, 0.9761, 0.2128, 0.0445, 0.9761, 0.2128, 0.0445, 0.7379, 0.6721, 0.0616, 0.7379, 0.6721, 0.0616, 0.7379, 0.6721, 0.0616, 0.7379, 0.6721, 0.0616, 0.7379, 0.6721, 0.0616, 0.7379, 0.6721, 0.0616, 0.302, 0.9513, 0.0622, 0.302, 0.9513, 0.0622, 0.302, 0.9513, 0.0622, 0.302, 0.9513, 0.0622, 0.302, 0.9513, 0.0622, 0.302, 0.9513, 0.0622, -0.2148, 0.9756, 0.04613, -0.2148, 0.9756, 0.04613, -0.2148, 0.9756, 0.04613, -0.2148, 0.9756, 0.04613, -0.2148, 0.9756, 0.04613, -0.2148, 0.9756, 0.04613, -0.6741, 0.7384, 0.0177, -0.6741, 0.7384, 0.0177, -0.6741, 0.7384, 0.0177, -0.6741, 0.7384, 0.0177, -0.6741, 0.7384, 0.0177, -0.6741, 0.7384, 0.0177, -0.9527, 0.3034, -0.01547, -0.9527, 0.3034, -0.01547, -0.9527, 0.3034, -0.01547, -0.9527, 0.3035, -0.01547, -0.9527, 0.3035, -0.01547, -0.9527, 0.3035, -0.01547, -0.03359, -0.05458, 0.9979, -0.03359, -0.05458, 0.9979, -0.03359, -0.05458, 0.9979, -0.03359, -0.05458, 0.9979, -0.03359, -0.05458, 0.9979, -0.03359, -0.05458, 0.9979, -0.03359, -0.05458, 0.9979, -0.03359, -0.05458, 0.9979, -0.03359, -0.05458, 0.9979, -0.03359, -0.05458, 0.9979, -0.03359, -0.05458, 0.9979, -0.03359, -0.05458, 0.9979, -0.03359, -0.05458, 0.9979, -0.03359, -0.05458, 0.9979, -0.03359, -0.05458, 0.9979, -0.03359, -0.05458, 0.9979, -0.03359, -0.05458, 0.9979, -0.03359, -0.05458, 0.9979, -0.03359, -0.05458, 0.9979, -0.03359, -0.05458, 0.9979, -0.03359, -0.05458, 0.9979, -0.03359, -0.05458, 0.9979, -0.03359, -0.05458, 0.9979, -0.03359, -0.05458, 0.9979, -0.0336, -0.05458, 0.9979, -0.0336, -0.05458, 0.9979, -0.0336, -0.05458, 0.9979, -0.03359, -0.05458, 0.9979, -0.03359, -0.05458, 0.9979, -0.03359, -0.05458, 0.9979, 0.03361, 0.05458, -0.9979, 0.03361, 0.05458, -0.9979, 0.03361, 0.05458, -0.9979, 0.0336, 0.05458, -0.9979, 0.0336, 0.05458, -0.9979, 0.0336, 0.05458, -0.9979, 0.03359, 0.05458, -0.9979, 0.03359, 0.05458, -0.9979, 0.03359, 0.05458, -0.9979, 0.0336, 0.05459, -0.9979, 0.0336, 0.05459, -0.9979, 0.0336, 0.05459, -0.9979, 0.03359, 0.05457, -0.9979, 0.03359, 0.05457, -0.9979, 0.03359, 0.05457, -0.9979, 0.0336, 0.05459, -0.9979, 0.0336, 0.05459, -0.9979, 0.0336, 0.05459, -0.9979, 0.03359, 0.05458, -0.9979, 0.03359, 0.05458, -0.9979, 0.03359, 0.05458, -0.9979, 0.03359, 0.05458, -0.9979, 0.03359, 0.05458, -0.9979, 0.03359, 0.05458, -0.9979, 0.03359, 0.05459, -0.9979, 0.03359, 0.05459, -0.9979, 0.03359, 0.05459, -0.9979, 0.03359, 0.05459, -0.9979, 0.03359, 0.05459, -0.9979, 0.03359, 0.05459, -0.9979, 1.0, -1.129e-06, 9.031e-07, 1.0, -1.129e-06, 9.031e-07, 1.0, -1.129e-06, 9.031e-07, 1.0, -1.129e-06, 6.322e-07, 1.0, -1.129e-06, 6.322e-07, 1.0, -1.129e-06, 6.322e-07, -1.0, 1.777e-06, -1.264e-06, -1.0, 1.777e-06, -1.264e-06, -1.0, 1.777e-06, -1.264e-06, -1.0, 1.129e-06, -6.322e-07, -1.0, 1.129e-06, -6.322e-07, -1.0, 1.129e-06, -6.322e-07, 2.086e-05, -1.0, 0.0, 2.086e-05, -1.0, 0.0, 2.086e-05, -1.0, 0.0, 1.043e-05, -1.0, -7.055e-07, 1.043e-05, -1.0, -7.055e-07, 1.043e-05, -1.0, -7.055e-07, -8.941e-06, 1.0, 7.4e-07, -8.941e-06, 1.0, 7.4e-07, -8.941e-06, 1.0, 7.4e-07, -1.49e-05, 1.0, 8.467e-07, -1.49e-05, 1.0, 8.467e-07, -1.49e-05, 1.0, 8.467e-07, 0.0, 3.725e-07, -1.0, 0.0, 3.725e-07, -1.0, 0.0, 3.725e-07, -1.0, -4.657e-06, 3.725e-07, -1.0, -4.657e-06, 3.725e-07, -1.0, -4.657e-06, 3.725e-07, -1.0, 2.428e-05, 5.588e-07, 1.0, 2.428e-05, 5.588e-07, 1.0, 2.428e-05, 5.588e-07, 1.0, 1.397e-05, -2.22e-11, 1.0, 1.397e-05, -2.22e-11, 1.0, 1.397e-05, -2.22e-11, 1.0, 5.486e-07, -1.987e-06, 1.0, 5.486e-07, -1.987e-06, 1.0, 5.486e-07, -1.987e-06, 1.0, 4.987e-08, -5.629e-06, 1.0, 4.987e-08, -5.629e-06, 1.0, 4.987e-08, -5.629e-06, 1.0, 0.0, 0.0, -1.0, 0.0, 0.0, -1.0, 0.0, 0.0, -1.0, 3.99e-07, 0.0, -1.0, 3.99e-07, 0.0, -1.0, 3.99e-07, 0.0, -1.0, -1.077e-07, -1.0, -4.066e-07, -1.077e-07, -1.0, -4.066e-07, -1.077e-07, -1.0, -4.066e-07, -2.389e-13, -1.0, -4.593e-07, -2.389e-13, -1.0, -4.593e-07, -2.389e-13, -1.0, -4.593e-07, 7.963e-14, 1.0, 4.175e-07, 7.963e-14, 1.0, 4.175e-07, 7.963e-14, 1.0, 4.175e-07, 0.0, 1.0, 3.966e-07, 0.0, 1.0, 3.966e-07, 0.0, 1.0, 3.966e-07, 1.0, 4.851e-07, 1.213e-07, 1.0, 4.851e-07, 1.213e-07, 1.0, 4.851e-07, 1.213e-07, 1.0, 0.0, 1.213e-07, 1.0, 0.0, 1.213e-07, 1.0, 0.0, 1.213e-07, -1.0, -3.08e-06, -1.213e-07, -1.0, -3.08e-06, -1.213e-07, -1.0, -3.08e-06, -1.213e-07, -1.0, -3.08e-06, -1.213e-07, -1.0, -3.08e-06, -1.213e-07, -1.0, -3.08e-06, -1.213e-07])] * 3)])

# ---- objects
ob_group819751418 = bpy.data.objects.new('group819751418', me_group819751418)

# ---- transforms, parenting, visibility, modifiers, constraints
ob_group819751418.location = (0.0, 0.0, 0.0)
ob_group819751418.rotation_euler = (1.571, -0.0, 0.0)

# ---- collection membership
col_collection.objects.link(ob_group819751418)

# ---- scene / render settings (as saved in the file)
scene.frame_start = 1; scene.frame_end = 250; scene.frame_set(1)
scene.render.engine = 'BLENDER_EEVEE_NEXT'
scene.cycles.sampling_pattern = 'TABULATED_SOBOL'
scene.cycles.use_light_tree = False
scene.view_settings.view_transform = 'Filmic'
bpy.context.view_layer.update()

# ---- added for rendering (the .blend has no active camera and no usable light): camera, sun
cam_auto = bpy.data.cameras.new('AutoCamera')
cam_auto.lens = 50.0
cam_auto.sensor_width = 36.0
cam_auto.clip_end = 1000.0
ob_auto_camera = bpy.data.objects.new('AutoCamera', cam_auto)
scene.collection.objects.link(ob_auto_camera)
ob_auto_camera.location = (2.98861, -3.42872, 2.47442)
ob_auto_camera.rotation_euler = (1.09748, -7.21219e-08, 0.694738)
scene.camera = ob_auto_camera
light_auto_sun = bpy.data.lights.new('AutoSun', 'SUN')
light_auto_sun.energy = 3.0
light_auto_sun.angle = 0.0523599
ob_auto_sun = bpy.data.objects.new('AutoSun', light_auto_sun)
scene.collection.objects.link(ob_auto_sun)
ob_auto_sun.rotation_euler = (0.872665, 0.174533, 0.523599)
bpy.context.view_layer.update()
